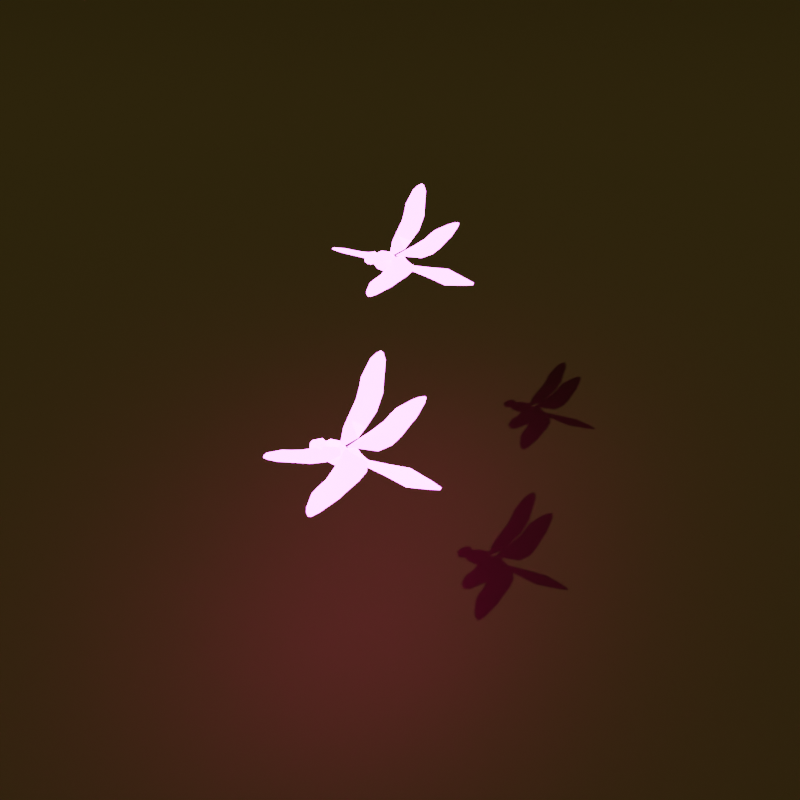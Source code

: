 # Source: DragonFly.blend  (saved by Blender 4.0.36; exported with 4.5.12 LTS)
import bpy
from mathutils import Matrix  # noqa: F401  (used for matrix-valued properties, if any)

bpy.ops.wm.read_factory_settings(use_empty=True)
scene = bpy.context.scene
scene.name = 'Scene'

# ---- collections
col_collection = bpy.data.collections.new('Collection'); scene.collection.children.link(col_collection)
col_dragonfly = bpy.data.collections.new('Dragonfly'); scene.collection.children.link(col_dragonfly)

# ---- images (referenced by path relative to the original .blend; pixels are not part of the script)
import os
ASSET_DIR = os.environ.get("B2B_ASSET_DIR", "")  # directory of the original .blend (textures are referenced by path, not embedded)
HERE = os.path.dirname(os.path.abspath(__file__))  # packed textures are extracted next to this script under _unpacked/

def load_image(name, relpath, width, height, colorspace="sRGB"):
    """Load a texture the original file referenced (path relative to the .blend, or extracted next to this script)."""
    p = next((c for c in (os.path.join(HERE, relpath), os.path.join(ASSET_DIR, relpath)) if relpath and os.path.exists(c)), "")
    if p:
        img = bpy.data.images.load(p, check_existing=True)
        img.name = name
    else:  # same state as the original file: an image datablock whose file is absent (Cycles renders it pink)
        img = bpy.data.images.new(name, width, height)
        img.source = "FILE"
        img.filepath = "//" + (relpath or name)
    img.colorspace_settings.name = colorspace
    return img
img_dragonfly_1_png = load_image('DragonFly_1.png', 'DragonFly_1.png', 1024, 1024, 'sRGB')
img_dragonfly_2_png = load_image('DragonFly_2.png', 'DragonFly_2.png', 1024, 1024, 'sRGB')

# ---- materials (node trees are filled in below, after node groups)
mat_dragonfly_002 = bpy.data.materials.new('DragonFly.002')
mat_dragonfly_002.use_transparent_shadow = False
mat_dragonfly = bpy.data.materials.new('DragonFly')
mat_dragonfly.use_transparent_shadow = False
mat_dragonfly_001 = bpy.data.materials.new('DragonFly.001')
mat_dragonfly_001.use_transparent_shadow = False
mat_bg = bpy.data.materials.new('BG')
mat_bg.use_transparent_shadow = False

# ---- material node trees
mat_dragonfly_002.use_nodes = True; mat_dragonfly_002.node_tree.nodes.clear()
_N = mat_dragonfly_002.node_tree.nodes; _L = mat_dragonfly_002.node_tree.links
n0 = _N.new('ShaderNodeBsdfPrincipled'); n0.name = 'Principled BSDF'; n0.location = (10, 300)
n0.inputs[3].default_value = 1.45
n1 = _N.new('ShaderNodeOutputMaterial'); n1.name = 'Material Output'; n1.location = (300, 300)
_L.new(n0.outputs[0], n1.inputs[0])
n1.is_active_output = True
mat_dragonfly.use_nodes = True; mat_dragonfly.node_tree.nodes.clear()
_N = mat_dragonfly.node_tree.nodes; _L = mat_dragonfly.node_tree.links
n0 = _N.new('ShaderNodeOutputMaterial'); n0.name = 'Material Output'; n0.location = (628, 252)
n1 = _N.new('ShaderNodeMixShader'); n1.name = 'Mix Shader'; n1.location = (356, 231)
n2 = _N.new('ShaderNodeBsdfDiffuse'); n2.name = 'Diffuse BSDF'; n2.location = (211, 3)
n3 = _N.new('ShaderNodeMix'); n3.name = 'Mix'; n3.location = (-52, 129)
n3.data_type = 'RGBA'
n3.blend_type = 'OVERLAY'
n3.inputs[0].default_value = 1.0
n4 = _N.new('ShaderNodeTexImage'); n4.name = 'Image Texture'; n4.location = (-449, 269)
n4.image = img_dragonfly_1_png
n4.interpolation = 'Closest'
n5 = _N.new('ShaderNodeEmission'); n5.name = 'Emission'; n5.location = (138, 300)
n5.inputs[1].default_value = 32.0
_L.new(n3.outputs[2], n2.inputs[0])
_L.new(n1.outputs[0], n0.inputs[0])
_L.new(n2.outputs[0], n1.inputs[2])
_L.new(n5.outputs[0], n1.inputs[1])
_L.new(n4.outputs[0], n3.inputs[6])
_L.new(n4.outputs[0], n3.inputs[7])
_L.new(n3.outputs[2], n5.inputs[0])
n0.is_active_output = True
mat_dragonfly_001.use_nodes = True; mat_dragonfly_001.node_tree.nodes.clear()
_N = mat_dragonfly_001.node_tree.nodes; _L = mat_dragonfly_001.node_tree.links
n0 = _N.new('ShaderNodeOutputMaterial'); n0.name = 'Material Output'; n0.location = (628, 252)
n1 = _N.new('ShaderNodeMixShader'); n1.name = 'Mix Shader'; n1.location = (356, 231)
n2 = _N.new('ShaderNodeBsdfDiffuse'); n2.name = 'Diffuse BSDF'; n2.location = (211, 3)
n3 = _N.new('ShaderNodeMix'); n3.name = 'Mix'; n3.location = (-52, 129)
n3.data_type = 'RGBA'
n3.blend_type = 'OVERLAY'
n3.inputs[0].default_value = 1.0
n4 = _N.new('ShaderNodeTexImage'); n4.name = 'Image Texture'; n4.location = (-449, 269)
n4.image = img_dragonfly_2_png
n4.interpolation = 'Closest'
n5 = _N.new('ShaderNodeEmission'); n5.name = 'Emission'; n5.location = (138, 300)
n5.inputs[1].default_value = 32.0
_L.new(n3.outputs[2], n2.inputs[0])
_L.new(n1.outputs[0], n0.inputs[0])
_L.new(n2.outputs[0], n1.inputs[2])
_L.new(n5.outputs[0], n1.inputs[1])
_L.new(n4.outputs[0], n3.inputs[6])
_L.new(n4.outputs[0], n3.inputs[7])
_L.new(n3.outputs[2], n5.inputs[0])
n0.is_active_output = True
mat_bg.use_nodes = True; mat_bg.node_tree.nodes.clear()
_N = mat_bg.node_tree.nodes; _L = mat_bg.node_tree.links
n0 = _N.new('ShaderNodeOutputMaterial'); n0.name = 'Material Output'; n0.location = (300, 300)
n1 = _N.new('ShaderNodeBsdfDiffuse'); n1.name = 'Diffuse BSDF'; n1.location = (10, 300)
n1.inputs[0].default_value = (0.1012, 0.07734, 0.0212, 1.0)
_L.new(n1.outputs[0], n0.inputs[0])
n0.is_active_output = True

# ---- world
world_world = bpy.data.worlds.new('World'); scene.world = world_world
world_world.use_nodes = True; world_world.node_tree.nodes.clear()
_N = world_world.node_tree.nodes; _L = world_world.node_tree.links
n0 = _N.new('ShaderNodeOutputWorld'); n0.name = 'World Output'; n0.location = (300, 300)
n1 = _N.new('ShaderNodeBackground'); n1.name = 'Background'; n1.location = (10, 300)
n1.inputs[0].default_value = (0.05088, 0.05088, 0.05088, 1.0)
_L.new(n1.outputs[0], n0.inputs[0])
n0.is_active_output = True
world_world.color = (0.05088, 0.05088, 0.05088)
world_world.use_sun_shadow = False
world_world.sun_shadow_jitter_overblur = 0.0

# ---- cameras
cam_camera = bpy.data.cameras.new('Camera')
cam_camera.clip_end = 100.0
cam_camera.ortho_scale = 7.314
cam_camera_001 = bpy.data.cameras.new('Camera.001')
cam_camera_001.clip_end = 100.0
cam_camera_001.ortho_scale = 7.314

# ---- lights
light_sun = bpy.data.lights.new('Sun', 'SUN')
light_sun.transmission_factor = 0.0
light_sun.energy = 1.0

# ---- meshes
me_cube_004 = bpy.data.meshes.new('Cube.004')
me_cube_004.from_pydata([(0.0, -0.5569, 0.6808), (0.08491, -0.5743, 0.7396), (0.09255, -0.5743, 0.7793), (0.0, -0.5569, 0.8495), (0.1745, -0.272, 0.7173), (0.1246, -0.4523, 0.7173), (0.1821, -0.272, 0.8118), (0.1322, -0.4523, 0.8118), (0.0, -0.2307, 0.9319), (0.0, -0.487, 0.9319), (0.0, -0.2307, 0.5984), (0.0, -0.487, 0.5984), (0.1243, -0.62, 0.7007), (0.0, -0.62, 0.6547), (0.1319, -0.62, 0.8186), (0.0, -0.62, 0.8756), (0.0688, -0.7746, 0.7463), (0.0, -0.7876, 0.7004), (0.07644, -0.7746, 0.7729), (0.0, -0.7876, 0.83), (0.1114, -0.143, 0.7321), (0.1191, -0.143, 0.8078), (0.0, -0.1213, 0.6654), (0.0, -0.1213, 0.8649), (0.1292, -0.05712, 0.7073), (0.1368, -0.05712, 0.837), (0.0, -0.07231, 0.6362), (0.0, -0.07231, 0.8941), (0.147, 0.02307, 0.6752), (0.1546, 0.02307, 0.8781), (0.0, 0.04477, 0.5952), (0.0, 0.04477, 0.9351), (0.08822, 0.1492, 0.7237), (0.09586, 0.1492, 0.8045), (0.0, 0.1601, 0.6688), (0.0, 0.1601, 0.8615), (0.05447, 0.262, 0.7563), (0.0621, 0.262, 0.7629), (0.0, 0.2859, 0.7104), (0.0, 0.2859, 0.8199), (0.04464, 0.3033, 0.7527), (0.05228, 0.3033, 0.7738), (0.0, 0.3271, 0.7213), (0.0, 0.3271, 0.8091), (0.07414, 0.6782, 0.7031), (0.08178, 0.6782, 0.8234), (0.0, 0.729, 0.6717), (0.0, 0.729, 0.8586), (0.09546, 1.06, 0.6689), (0.1031, 1.06, 0.8503), (0.0, 1.083, 0.5885), (0.0, 1.083, 0.9193), (0.05874, 1.487, 0.729), (0.06637, 1.487, 0.7982), (0.0, 1.509, 0.6843), (0.0, 1.509, 0.823), (0.01461, 1.673, 0.7642), (0.02225, 1.673, 0.7734), (0.0, 1.666, 0.7337), (0.0, 1.666, 0.7824), (0.09587, -0.62, 0.6547), (0.06726, -0.5696, 0.6808), (0.09608, -0.4618, 0.9319), (0.1208, -0.2607, 0.5984), (0.05556, -0.7781, 0.7004), (0.1323, -0.2607, 0.9319), (0.06726, -0.5696, 0.8495), (0.08449, -0.4618, 0.5984), (0.09587, -0.62, 0.8756), (0.05556, -0.7781, 0.83), (0.08653, -0.1371, 0.6654), (0.08653, -0.1371, 0.8649), (0.08292, -0.06127, 0.6362), (0.09943, -0.06127, 0.8941), (0.07834, 0.029, 0.5952), (0.1124, 0.029, 0.9351), (0.05216, 0.1522, 0.6688), (0.06967, 0.1522, 0.8615), (0.04514, 0.2686, 0.7104), (0.04514, 0.2686, 0.8199), (0.038, 0.3098, 0.7213), (0.038, 0.3098, 0.8091), (0.045, 0.6921, 0.6717), (0.04811, 0.6921, 0.8586), (0.06049, 1.081, 0.6057), (0.0636, 1.081, 0.9144), (0.0338, 1.493, 0.7002), (0.03692, 1.493, 0.8189), (0.01617, 1.671, 0.7548), (0.01617, 1.671, 0.7818), (0.1309, -0.7292, 0.8195), (0.15, -0.6558, 0.8421), (0.1309, -0.5824, 0.8195), (0.15, -0.7327, 0.7652), (0.1853, -0.6558, 0.7567), (0.1559, -0.5824, 0.7592), (0.1309, -0.7292, 0.7108), (0.15, -0.6558, 0.6882), (0.1309, -0.5824, 0.7108), (0.07903, -0.7292, 0.6942), (0.07521, -0.6558, 0.6649), (0.07903, -0.5824, 0.6942), (0.02929, -0.7292, 0.7192), (0.0, -0.6558, 0.7002), (0.02929, -0.5824, 0.7192), (0.07521, -0.5555, 0.7652), (0.0, -0.7207, 0.7652), (0.0, -0.6643, 0.7652), (0.0, -0.5909, 0.7652), (0.02929, -0.7292, 0.8111), (0.0, -0.6558, 0.8301), (0.02929, -0.5824, 0.8111), (0.07521, -0.7561, 0.7652), (0.07903, -0.7292, 0.8361), (0.07521, -0.6558, 0.8655), (0.07903, -0.5824, 0.8361)], [], [(60, 12, 16, 64), (65, 62, 7, 6), (6, 7, 5, 4), (67, 5, 1, 61), (65, 6, 21, 71), (5, 7, 2, 1), (62, 9, 3, 66), (1, 2, 14, 12), (63, 67, 11, 10), (61, 1, 12, 60), (66, 3, 15, 68), (69, 19, 17, 64), (68, 15, 19, 69), (12, 14, 18, 16), (70, 22, 26, 72), (63, 10, 22, 70), (6, 4, 20, 21), (73, 25, 29, 75), (71, 21, 25, 73), (21, 20, 24, 25), (75, 29, 33, 77), (72, 26, 30, 74), (25, 24, 28, 29), (77, 33, 37, 79), (29, 28, 32, 33), (74, 30, 34, 76), (79, 37, 41, 81), (33, 32, 36, 37), (76, 34, 38, 78), (80, 42, 46, 82), (37, 36, 40, 41), (78, 38, 42, 80), (82, 46, 50, 84), (81, 41, 45, 83), (41, 40, 44, 45), (84, 50, 54, 86), (83, 45, 49, 85), (45, 44, 48, 49), (87, 53, 57, 89), (85, 49, 53, 87), (49, 48, 52, 53), (89, 57, 56, 88), (53, 52, 56, 57), (86, 54, 58, 88), (52, 86, 88, 56), (59, 89, 88, 58), (51, 85, 87, 55), (55, 87, 89, 59), (47, 83, 85, 51), (48, 84, 86, 52), (43, 81, 83, 47), (44, 82, 84, 48), (36, 78, 80, 40), (40, 80, 82, 44), (32, 76, 78, 36), (39, 79, 81, 43), (28, 74, 76, 32), (35, 77, 79, 39), (24, 72, 74, 28), (31, 75, 77, 35), (23, 71, 73, 27), (27, 73, 75, 31), (4, 63, 70, 20), (20, 70, 72, 24), (14, 68, 69, 18), (18, 69, 64, 16), (2, 66, 68, 14), (0, 61, 60, 13), (4, 5, 67, 63), (7, 62, 66, 2), (8, 65, 71, 23), (11, 67, 61, 0), (8, 9, 62, 65), (13, 60, 64, 17), (105, 115, 92), (114, 113, 90, 91), (115, 114, 91, 92), (113, 112, 90), (105, 92, 95), (91, 90, 93, 94), (92, 91, 94, 95), (90, 112, 93), (105, 95, 98), (94, 93, 96, 97), (95, 94, 97, 98), (93, 112, 96), (105, 98, 101), (97, 96, 99, 100), (98, 97, 100, 101), (96, 112, 99), (105, 101, 104), (100, 99, 102, 103), (101, 100, 103, 104), (99, 112, 102), (102, 112, 106), (105, 104, 108), (103, 102, 106, 107), (104, 103, 107, 108), (108, 107, 110, 111), (106, 112, 109), (105, 108, 111), (107, 106, 109, 110), (111, 110, 114, 115), (109, 112, 113), (105, 111, 115), (110, 109, 113, 114)])
me_cube_004.polygons.foreach_set('use_smooth', [True] * 106)
_uv = me_cube_004.uv_layers.new(name='UVMap')
_uv.uv.foreach_set('vector', [0.625, 0.7841, 0.625, 0.75, 0.625, 0.75, 0.625, 0.7841, 0.375, 0.4659, 0.625, 0.4659, 0.625, 0.5, 0.375, 0.5, 0.375, 0.5, 0.625, 0.5, 0.625, 0.75, 0.375, 0.75, 0.625, 0.7841, 0.625, 0.75, 0.625, 0.75, 0.625, 0.7841, 0.375, 0.4659, 0.375, 0.5, 0.375, 0.5, 0.375, 0.4659, 0.625, 0.75, 0.625, 0.5, 0.625, 0.5, 0.625, 0.75, 0.625, 0.4659, 0.625, 0.375, 0.625, 0.375, 0.625, 0.4659, 0.625, 0.75, 0.625, 0.5, 0.625, 0.5, 0.625, 0.75, 0.375, 0.7841, 0.625, 0.7841, 0.625, 0.875, 0.375, 0.875, 0.625, 0.7841, 0.625, 0.75, 0.625, 0.75, 0.625, 0.7841, 0.625, 0.4659, 0.625, 0.375, 0.625, 0.375, 0.625, 0.4659, 0.6591, 0.5, 0.75, 0.5, 0.75, 0.75, 0.6591, 0.75, 0.625, 0.4659, 0.625, 0.375, 0.625, 0.375, 0.625, 0.4659, 0.625, 0.75, 0.625, 0.5, 0.625, 0.5, 0.625, 0.75, 0.375, 0.7841, 0.375, 0.875, 0.375, 0.875, 0.375, 0.7841, 0.375, 0.7841, 0.375, 0.875, 0.375, 0.875, 0.375, 0.7841, 0.375, 0.5, 0.375, 0.75, 0.375, 0.75, 0.375, 0.5, 0.375, 0.4659, 0.375, 0.5, 0.375, 0.5, 0.375, 0.4659, 0.375, 0.4659, 0.375, 0.5, 0.375, 0.5, 0.375, 0.4659, 0.375, 0.5, 0.375, 0.75, 0.375, 0.75, 0.375, 0.5, 0.375, 0.4659, 0.375, 0.5, 0.375, 0.5, 0.375, 0.4659, 0.375, 0.7841, 0.375, 0.875, 0.375, 0.875, 0.375, 0.7841, 0.375, 0.5, 0.375, 0.75, 0.375, 0.75, 0.375, 0.5, 0.375, 0.4659, 0.375, 0.5, 0.375, 0.5, 0.375, 0.4659, 0.375, 0.5, 0.375, 0.75, 0.375, 0.75, 0.375, 0.5, 0.375, 0.7841, 0.375, 0.875, 0.375, 0.875, 0.375, 0.7841, 0.375, 0.4659, 0.375, 0.5, 0.375, 0.5, 0.375, 0.4659, 0.375, 0.5, 0.375, 0.75, 0.375, 0.75, 0.375, 0.5, 0.375, 0.7841, 0.375, 0.875, 0.375, 0.875, 0.375, 0.7841, 0.375, 0.7841, 0.375, 0.875, 0.375, 0.875, 0.375, 0.7841, 0.375, 0.5, 0.375, 0.75, 0.375, 0.75, 0.375, 0.5, 0.375, 0.7841, 0.375, 0.875, 0.375, 0.875, 0.375, 0.7841, 0.375, 0.7841, 0.375, 0.875, 0.375, 0.875, 0.375, 0.7841, 0.375, 0.4659, 0.375, 0.5, 0.375, 0.5, 0.375, 0.4659, 0.375, 0.5, 0.375, 0.75, 0.375, 0.75, 0.375, 0.5, 0.375, 0.7841, 0.375, 0.875, 0.375, 0.875, 0.375, 0.7841, 0.375, 0.4659, 0.375, 0.5, 0.375, 0.5, 0.375, 0.4659, 0.375, 0.5, 0.375, 0.75, 0.375, 0.75, 0.375, 0.5, 0.375, 0.4659, 0.375, 0.5, 0.375, 0.5, 0.375, 0.4659, 0.375, 0.4659, 0.375, 0.5, 0.375, 0.5, 0.375, 0.4659, 0.375, 0.5, 0.375, 0.75, 0.375, 0.75, 0.375, 0.5, 0.3409, 0.5, 0.375, 0.5, 0.375, 0.75, 0.3409, 0.75, 0.375, 0.5, 0.375, 0.75, 0.375, 0.75, 0.375, 0.5, 0.375, 0.7841, 0.375, 0.875, 0.375, 0.875, 0.375, 0.7841, 0.375, 0.75, 0.375, 0.7841, 0.375, 0.7841, 0.375, 0.75, 0.25, 0.5, 0.3409, 0.5, 0.3409, 0.75, 0.25, 0.75, 0.375, 0.375, 0.375, 0.4659, 0.375, 0.4659, 0.375, 0.375, 0.375, 0.375, 0.375, 0.4659, 0.375, 0.4659, 0.375, 0.375, 0.375, 0.375, 0.375, 0.4659, 0.375, 0.4659, 0.375, 0.375, 0.375, 0.75, 0.375, 0.7841, 0.375, 0.7841, 0.375, 0.75, 0.375, 0.375, 0.375, 0.4659, 0.375, 0.4659, 0.375, 0.375, 0.375, 0.75, 0.375, 0.7841, 0.375, 0.7841, 0.375, 0.75, 0.375, 0.75, 0.375, 0.7841, 0.375, 0.7841, 0.375, 0.75, 0.375, 0.75, 0.375, 0.7841, 0.375, 0.7841, 0.375, 0.75, 0.375, 0.75, 0.375, 0.7841, 0.375, 0.7841, 0.375, 0.75, 0.375, 0.375, 0.375, 0.4659, 0.375, 0.4659, 0.375, 0.375, 0.375, 0.75, 0.375, 0.7841, 0.375, 0.7841, 0.375, 0.75, 0.375, 0.375, 0.375, 0.4659, 0.375, 0.4659, 0.375, 0.375, 0.375, 0.75, 0.375, 0.7841, 0.375, 0.7841, 0.375, 0.75, 0.375, 0.375, 0.375, 0.4659, 0.375, 0.4659, 0.375, 0.375, 0.375, 0.375, 0.375, 0.4659, 0.375, 0.4659, 0.375, 0.375, 0.375, 0.375, 0.375, 0.4659, 0.375, 0.4659, 0.375, 0.375, 0.375, 0.75, 0.375, 0.7841, 0.375, 0.7841, 0.375, 0.75, 0.375, 0.75, 0.375, 0.7841, 0.375, 0.7841, 0.375, 0.75, 0.625, 0.5, 0.625, 0.4659, 0.625, 0.4659, 0.625, 0.5, 0.625, 0.5, 0.6591, 0.5, 0.6591, 0.75, 0.625, 0.75, 0.625, 0.5, 0.625, 0.4659, 0.625, 0.4659, 0.625, 0.5, 0.625, 0.875, 0.625, 0.7841, 0.625, 0.7841, 0.625, 0.875, 0.375, 0.75, 0.625, 0.75, 0.625, 0.7841, 0.375, 0.7841, 0.625, 0.5, 0.625, 0.4659, 0.625, 0.4659, 0.625, 0.5, 0.375, 0.375, 0.375, 0.4659, 0.375, 0.4659, 0.375, 0.375, 0.625, 0.875, 0.625, 0.7841, 0.625, 0.7841, 0.625, 0.875, 0.375, 0.375, 0.625, 0.375, 0.625, 0.4659, 0.375, 0.4659, 0.625, 0.875, 0.625, 0.7841, 0.625, 0.7841, 0.625, 0.875, 0.7077, -0.006695, 0.7644, 0.25, 0.6394, 0.25, 0.7644, 0.5, 0.7644, 0.75, 0.6394, 0.75, 0.6394, 0.5, 0.7644, 0.25, 0.7644, 0.5, 0.6394, 0.5, 0.6394, 0.25, 0.7644, 0.75, 0.7077, 1.007, 0.6394, 0.75, 0.5709, -0.02299, 0.6394, 0.25, 0.4856, 0.25, 0.6394, 0.5, 0.6394, 0.75, 0.5, 0.7788, 0.4856, 0.5, 0.6394, 0.25, 0.6394, 0.5, 0.4856, 0.5, 0.4856, 0.25, 0.6394, 0.75, 0.5709, 1.023, 0.5, 0.7788, 0.4291, -0.02299, 0.4856, 0.25, 0.3606, 0.25, 0.4856, 0.5, 0.5, 0.7788, 0.3606, 0.75, 0.3606, 0.5, 0.4856, 0.25, 0.4856, 0.5, 0.3606, 0.5, 0.3606, 0.25, 0.5, 0.7788, 0.4291, 1.023, 0.3606, 0.75, 0.2923, -0.006695, 0.3606, 0.25, 0.2356, 0.25, 0.3606, 0.5, 0.3606, 0.75, 0.2356, 0.75, 0.2356, 0.5, 0.3606, 0.25, 0.3606, 0.5, 0.2356, 0.5, 0.2356, 0.25, 0.3606, 0.75, 0.2923, 1.007, 0.2356, 0.75, 0.1673, 0.01635, 0.2356, 0.25, 0.1106, 0.25, 0.2356, 0.5, 0.2356, 0.75, 0.1106, 0.75, 0.1106, 0.5, 0.2356, 0.25, 0.2356, 0.5, 0.1106, 0.5, 0.1106, 0.25, 0.2356, 0.75, 0.1673, 0.9836, 0.1106, 0.75, 0.1106, 0.75, 0.05529, 0.9712, 0.0, 0.7212, 0.05529, 0.02885, 0.1106, 0.25, 0.0, 0.2788, 0.1106, 0.5, 0.1106, 0.75, 0.0, 0.7212, 0.0, 0.5288, 0.1106, 0.25, 0.1106, 0.5, 0.0, 0.5288, 0.0, 0.2788, 1.0, 0.2788, 1.0, 0.5288, 0.8894, 0.5, 0.8894, 0.25, 1.0, 0.7212, 0.9447, 0.9712, 0.8894, 0.75, 0.9447, 0.02885, 1.0, 0.2788, 0.8894, 0.25, 1.0, 0.5288, 1.0, 0.7212, 0.8894, 0.75, 0.8894, 0.5, 0.8894, 0.25, 0.8894, 0.5, 0.7644, 0.5, 0.7644, 0.25, 0.8894, 0.75, 0.8327, 0.9836, 0.7644, 0.75, 0.8327, 0.01635, 0.8894, 0.25, 0.7644, 0.25, 0.8894, 0.5, 0.8894, 0.75, 0.7644, 0.75, 0.7644, 0.5])
me_cube_004.materials.append(mat_dragonfly_002)
me_cube_004.update()
me_cube_001 = bpy.data.meshes.new('Cube.001')
me_cube_001.from_pydata([(0.0, -0.5569, 0.6808), (0.08491, -0.5743, 0.7396), (0.09255, -0.5743, 0.7793), (0.0, -0.5569, 0.8495), (0.1745, -0.272, 0.7173), (0.1246, -0.4523, 0.7173), (0.1821, -0.272, 0.8118), (0.1322, -0.4523, 0.8118), (0.0, -0.2307, 0.9319), (0.0, -0.487, 0.9319), (0.0, -0.2307, 0.5984), (0.0, -0.487, 0.5984), (0.1243, -0.62, 0.7007), (0.0, -0.62, 0.6547), (0.1319, -0.62, 0.8186), (0.0, -0.62, 0.8756), (0.0688, -0.7746, 0.7463), (0.0, -0.7876, 0.7004), (0.07644, -0.7746, 0.7729), (0.0, -0.7876, 0.83), (0.1114, -0.143, 0.7321), (0.1191, -0.143, 0.8078), (0.0, -0.1213, 0.6654), (0.0, -0.1213, 0.8649), (0.1292, -0.05712, 0.7073), (0.1368, -0.05712, 0.837), (0.0, -0.07231, 0.6362), (0.0, -0.07231, 0.8941), (0.147, 0.02307, 0.6752), (0.1546, 0.02307, 0.8781), (0.0, 0.04477, 0.5952), (0.0, 0.04477, 0.9351), (0.08822, 0.1492, 0.7237), (0.09586, 0.1492, 0.8045), (0.0, 0.1601, 0.6688), (0.0, 0.1601, 0.8615), (0.05447, 0.262, 0.7563), (0.0621, 0.262, 0.7629), (0.0, 0.2859, 0.7104), (0.0, 0.2859, 0.8199), (0.04464, 0.3033, 0.7527), (0.05228, 0.3033, 0.7738), (0.0, 0.3271, 0.7213), (0.0, 0.3271, 0.8091), (0.07414, 0.6782, 0.7031), (0.08178, 0.6782, 0.8234), (0.0, 0.729, 0.6717), (0.0, 0.729, 0.8586), (0.09546, 1.06, 0.6689), (0.1031, 1.06, 0.8503), (0.0, 1.083, 0.5885), (0.0, 1.083, 0.9193), (0.05874, 1.487, 0.729), (0.06637, 1.487, 0.7982), (0.0, 1.509, 0.6843), (0.0, 1.509, 0.823), (0.01461, 1.673, 0.7642), (0.02225, 1.673, 0.7734), (0.0, 1.666, 0.7337), (0.0, 1.666, 0.7824), (0.09587, -0.62, 0.6547), (0.06726, -0.5696, 0.6808), (0.09608, -0.4618, 0.9319), (0.1208, -0.2607, 0.5984), (0.05556, -0.7781, 0.7004), (0.1323, -0.2607, 0.9319), (0.06726, -0.5696, 0.8495), (0.08449, -0.4618, 0.5984), (0.09587, -0.62, 0.8756), (0.05556, -0.7781, 0.83), (0.08653, -0.1371, 0.6654), (0.08653, -0.1371, 0.8649), (0.08292, -0.06127, 0.6362), (0.09943, -0.06127, 0.8941), (0.07834, 0.029, 0.5952), (0.1124, 0.029, 0.9351), (0.05216, 0.1522, 0.6688), (0.06967, 0.1522, 0.8615), (0.04514, 0.2686, 0.7104), (0.04514, 0.2686, 0.8199), (0.038, 0.3098, 0.7213), (0.038, 0.3098, 0.8091), (0.045, 0.6921, 0.6717), (0.04811, 0.6921, 0.8586), (0.06049, 1.081, 0.6057), (0.0636, 1.081, 0.9144), (0.0338, 1.493, 0.7002), (0.03692, 1.493, 0.8189), (0.01617, 1.671, 0.7548), (0.01617, 1.671, 0.7818), (0.1309, -0.7292, 0.8195), (0.15, -0.6558, 0.8421), (0.1309, -0.5824, 0.8195), (0.15, -0.7327, 0.7652), (0.1853, -0.6558, 0.7567), (0.1559, -0.5824, 0.7592), (0.1309, -0.7292, 0.7108), (0.15, -0.6558, 0.6882), (0.1309, -0.5824, 0.7108), (0.07903, -0.7292, 0.6942), (0.07521, -0.6558, 0.6649), (0.07903, -0.5824, 0.6942), (0.02929, -0.7292, 0.7192), (0.0, -0.6558, 0.7002), (0.02929, -0.5824, 0.7192), (0.07521, -0.5555, 0.7652), (0.0, -0.7207, 0.7652), (0.0, -0.6643, 0.7652), (0.0, -0.5909, 0.7652), (0.02929, -0.7292, 0.8111), (0.0, -0.6558, 0.8301), (0.02929, -0.5824, 0.8111), (0.07521, -0.7561, 0.7652), (0.07903, -0.7292, 0.8361), (0.07521, -0.6558, 0.8655), (0.07903, -0.5824, 0.8361), (-0.08491, -0.5743, 0.7396), (-0.09255, -0.5743, 0.7793), (-0.1745, -0.272, 0.7173), (-0.1246, -0.4523, 0.7173), (-0.1821, -0.272, 0.8118), (-0.1322, -0.4523, 0.8118), (-0.1243, -0.62, 0.7007), (-0.1319, -0.62, 0.8186), (-0.0688, -0.7746, 0.7463), (-0.07644, -0.7746, 0.7729), (-0.1114, -0.143, 0.7321), (-0.1191, -0.143, 0.8078), (-0.1292, -0.05712, 0.7073), (-0.1368, -0.05712, 0.837), (-0.147, 0.02307, 0.6752), (-0.1546, 0.02307, 0.8781), (-0.08822, 0.1492, 0.7237), (-0.09586, 0.1492, 0.8045), (-0.05447, 0.262, 0.7563), (-0.0621, 0.262, 0.7629), (-0.04464, 0.3033, 0.7527), (-0.05228, 0.3033, 0.7738), (-0.07414, 0.6782, 0.7031), (-0.08178, 0.6782, 0.8234), (-0.09546, 1.06, 0.6689), (-0.1031, 1.06, 0.8503), (-0.05874, 1.487, 0.729), (-0.06637, 1.487, 0.7982), (-0.01461, 1.673, 0.7642), (-0.02225, 1.673, 0.7734), (-0.09587, -0.62, 0.6547), (-0.06726, -0.5696, 0.6808), (-0.09608, -0.4618, 0.9319), (-0.1208, -0.2607, 0.5984), (-0.05556, -0.7781, 0.7004), (-0.1323, -0.2607, 0.9319), (-0.06726, -0.5696, 0.8495), (-0.08449, -0.4618, 0.5984), (-0.09587, -0.62, 0.8756), (-0.05556, -0.7781, 0.83), (-0.08653, -0.1371, 0.6654), (-0.08653, -0.1371, 0.8649), (-0.08292, -0.06127, 0.6362), (-0.09943, -0.06127, 0.8941), (-0.07834, 0.029, 0.5952), (-0.1124, 0.029, 0.9351), (-0.05216, 0.1522, 0.6688), (-0.06967, 0.1522, 0.8615), (-0.04514, 0.2686, 0.7104), (-0.04514, 0.2686, 0.8199), (-0.038, 0.3098, 0.7213), (-0.038, 0.3098, 0.8091), (-0.045, 0.6921, 0.6717), (-0.04811, 0.6921, 0.8586), (-0.06049, 1.081, 0.6057), (-0.0636, 1.081, 0.9144), (-0.0338, 1.493, 0.7002), (-0.03692, 1.493, 0.8189), (-0.01617, 1.671, 0.7548), (-0.01617, 1.671, 0.7818), (-0.1309, -0.7292, 0.8195), (-0.15, -0.6558, 0.8421), (-0.1309, -0.5824, 0.8195), (-0.15, -0.7327, 0.7652), (-0.1853, -0.6558, 0.7567), (-0.1559, -0.5824, 0.7592), (-0.1309, -0.7292, 0.7108), (-0.15, -0.6558, 0.6882), (-0.1309, -0.5824, 0.7108), (-0.07903, -0.7292, 0.6942), (-0.07521, -0.6558, 0.6649), (-0.07903, -0.5824, 0.6942), (-0.02929, -0.7292, 0.7192), (-0.02929, -0.5824, 0.7192), (-0.07521, -0.5555, 0.7652), (-0.02929, -0.7292, 0.8111), (-0.02929, -0.5824, 0.8111), (-0.07521, -0.7561, 0.7652), (-0.07903, -0.7292, 0.8361), (-0.07521, -0.6558, 0.8655), (-0.07903, -0.5824, 0.8361)], [], [(60, 12, 16, 64), (65, 62, 7, 6), (6, 7, 5, 4), (67, 5, 1, 61), (65, 6, 21, 71), (5, 7, 2, 1), (62, 9, 3, 66), (1, 2, 14, 12), (63, 67, 11, 10), (61, 1, 12, 60), (66, 3, 15, 68), (69, 19, 17, 64), (68, 15, 19, 69), (12, 14, 18, 16), (70, 22, 26, 72), (63, 10, 22, 70), (6, 4, 20, 21), (73, 25, 29, 75), (71, 21, 25, 73), (21, 20, 24, 25), (75, 29, 33, 77), (72, 26, 30, 74), (25, 24, 28, 29), (77, 33, 37, 79), (29, 28, 32, 33), (74, 30, 34, 76), (79, 37, 41, 81), (33, 32, 36, 37), (76, 34, 38, 78), (80, 42, 46, 82), (37, 36, 40, 41), (78, 38, 42, 80), (82, 46, 50, 84), (81, 41, 45, 83), (41, 40, 44, 45), (84, 50, 54, 86), (83, 45, 49, 85), (45, 44, 48, 49), (87, 53, 57, 89), (85, 49, 53, 87), (49, 48, 52, 53), (89, 57, 56, 88), (53, 52, 56, 57), (86, 54, 58, 88), (52, 86, 88, 56), (59, 89, 88, 58), (51, 85, 87, 55), (55, 87, 89, 59), (47, 83, 85, 51), (48, 84, 86, 52), (43, 81, 83, 47), (44, 82, 84, 48), (36, 78, 80, 40), (40, 80, 82, 44), (32, 76, 78, 36), (39, 79, 81, 43), (28, 74, 76, 32), (35, 77, 79, 39), (24, 72, 74, 28), (31, 75, 77, 35), (23, 71, 73, 27), (27, 73, 75, 31), (4, 63, 70, 20), (20, 70, 72, 24), (14, 68, 69, 18), (18, 69, 64, 16), (2, 66, 68, 14), (0, 61, 60, 13), (4, 5, 67, 63), (7, 62, 66, 2), (8, 65, 71, 23), (11, 67, 61, 0), (8, 9, 62, 65), (13, 60, 64, 17), (105, 115, 92), (114, 113, 90, 91), (115, 114, 91, 92), (113, 112, 90), (105, 92, 95), (91, 90, 93, 94), (92, 91, 94, 95), (90, 112, 93), (105, 95, 98), (94, 93, 96, 97), (95, 94, 97, 98), (93, 112, 96), (105, 98, 101), (97, 96, 99, 100), (98, 97, 100, 101), (96, 112, 99), (105, 101, 104), (100, 99, 102, 103), (101, 100, 103, 104), (99, 112, 102), (102, 112, 106), (105, 104, 108), (103, 102, 106, 107), (104, 103, 107, 108), (108, 107, 110, 111), (106, 112, 109), (105, 108, 111), (107, 106, 109, 110), (111, 110, 114, 115), (109, 112, 113), (105, 111, 115), (110, 109, 113, 114), (146, 150, 124, 122), (151, 120, 121, 148), (120, 118, 119, 121), (153, 147, 116, 119), (151, 157, 127, 120), (119, 116, 117, 121), (148, 152, 3, 9), (116, 122, 123, 117), (149, 10, 11, 153), (147, 146, 122, 116), (152, 154, 15, 3), (155, 150, 17, 19), (154, 155, 19, 15), (122, 124, 125, 123), (156, 158, 26, 22), (149, 156, 22, 10), (120, 127, 126, 118), (159, 161, 131, 129), (157, 159, 129, 127), (127, 129, 128, 126), (161, 163, 133, 131), (158, 160, 30, 26), (129, 131, 130, 128), (163, 165, 135, 133), (131, 133, 132, 130), (160, 162, 34, 30), (165, 167, 137, 135), (133, 135, 134, 132), (162, 164, 38, 34), (166, 168, 46, 42), (135, 137, 136, 134), (164, 166, 42, 38), (168, 170, 50, 46), (167, 169, 139, 137), (137, 139, 138, 136), (170, 172, 54, 50), (169, 171, 141, 139), (139, 141, 140, 138), (173, 175, 145, 143), (171, 173, 143, 141), (141, 143, 142, 140), (175, 174, 144, 145), (143, 145, 144, 142), (172, 174, 58, 54), (142, 144, 174, 172), (59, 58, 174, 175), (51, 55, 173, 171), (55, 59, 175, 173), (47, 51, 171, 169), (140, 142, 172, 170), (43, 47, 169, 167), (138, 140, 170, 168), (134, 136, 166, 164), (136, 138, 168, 166), (132, 134, 164, 162), (39, 43, 167, 165), (130, 132, 162, 160), (35, 39, 165, 163), (128, 130, 160, 158), (31, 35, 163, 161), (23, 27, 159, 157), (27, 31, 161, 159), (118, 126, 156, 149), (126, 128, 158, 156), (123, 125, 155, 154), (125, 124, 150, 155), (117, 123, 154, 152), (0, 13, 146, 147), (118, 149, 153, 119), (121, 117, 152, 148), (8, 23, 157, 151), (11, 0, 147, 153), (8, 151, 148, 9), (13, 17, 150, 146), (190, 178, 196), (195, 177, 176, 194), (196, 178, 177, 195), (194, 176, 193), (190, 181, 178), (177, 180, 179, 176), (178, 181, 180, 177), (176, 179, 193), (190, 184, 181), (180, 183, 182, 179), (181, 184, 183, 180), (179, 182, 193), (190, 187, 184), (183, 186, 185, 182), (184, 187, 186, 183), (182, 185, 193), (190, 189, 187), (186, 103, 188, 185), (187, 189, 103, 186), (185, 188, 193), (188, 106, 193), (190, 108, 189), (103, 107, 106, 188), (189, 108, 107, 103), (108, 192, 110, 107), (106, 191, 193), (190, 192, 108), (107, 110, 191, 106), (192, 196, 195, 110), (191, 194, 193), (190, 196, 192), (110, 195, 194, 191)])
me_cube_001.polygons.foreach_set('use_smooth', [True] * 212)
_uv = me_cube_001.uv_layers.new(name='UVMap')
_uv.uv.foreach_set('vector', [0.5235, 0.7754, 0.5184, 0.779, 0.5113, 0.7657, 0.5148, 0.7644, 0.4835, 0.6715, 0.4894, 0.6976, 0.4785, 0.7029, 0.471, 0.671, 0.5301, 0.6793, 0.5272, 0.698, 0.5179, 0.6955, 0.521, 0.6792, 0.5076, 0.6933, 0.5179, 0.6955, 0.5164, 0.7307, 0.5095, 0.7277, 0.4835, 0.6715, 0.471, 0.671, 0.4711, 0.6459, 0.484, 0.6458, 0.5179, 0.6955, 0.5272, 0.698, 0.521, 0.7323, 0.5164, 0.7307, 0.4894, 0.6976, 0.5022, 0.7014, 0.5022, 0.7188, 0.4899, 0.7197, 0.5177, 0.7928, 0.5078, 0.7955, 0.5031, 0.7809, 0.5184, 0.779, 0.5107, 0.679, 0.5076, 0.6933, 0.5014, 0.6954, 0.5014, 0.676, 0.533, 0.7847, 0.5177, 0.7928, 0.5184, 0.779, 0.5235, 0.7754, 0.4863, 0.7889, 0.4705, 0.7752, 0.4844, 0.7672, 0.4957, 0.7772, 0.5045, 0.7646, 0.5039, 0.7594, 0.5154, 0.7601, 0.5148, 0.7644, 0.4957, 0.7772, 0.4844, 0.7672, 0.5039, 0.7594, 0.5045, 0.7646, 0.5184, 0.779, 0.5031, 0.7809, 0.509, 0.7663, 0.5113, 0.7657, 0.5123, 0.6359, 0.5014, 0.6348, 0.5014, 0.6284, 0.5099, 0.6266, 0.5107, 0.679, 0.5014, 0.676, 0.5014, 0.6348, 0.5123, 0.6359, 0.5301, 0.6793, 0.521, 0.6792, 0.5214, 0.6361, 0.5305, 0.6355, 0.485, 0.6294, 0.4732, 0.6299, 0.4757, 0.614, 0.4866, 0.6142, 0.484, 0.6458, 0.4711, 0.6459, 0.4732, 0.6299, 0.485, 0.6294, 0.5305, 0.6355, 0.5214, 0.6361, 0.5187, 0.6258, 0.5257, 0.6262, 0.4866, 0.6142, 0.4757, 0.614, 0.4828, 0.5922, 0.4897, 0.5913, 0.5099, 0.6266, 0.5014, 0.6284, 0.5007, 0.6048, 0.5075, 0.6062, 0.5257, 0.6262, 0.5187, 0.6258, 0.5166, 0.6058, 0.5226, 0.6041, 0.4897, 0.5913, 0.4828, 0.5922, 0.4824, 0.566, 0.4934, 0.568, 0.5226, 0.6041, 0.5166, 0.6058, 0.5138, 0.5774, 0.5223, 0.5746, 0.5075, 0.6062, 0.5007, 0.6048, 0.5014, 0.5776, 0.5068, 0.5785, 0.4934, 0.568, 0.4824, 0.566, 0.4865, 0.5596, 0.494, 0.5591, 0.5223, 0.5746, 0.5138, 0.5774, 0.5145, 0.5477, 0.5159, 0.5477, 0.5068, 0.5785, 0.5014, 0.5776, 0.5014, 0.5453, 0.5079, 0.5483, 0.5078, 0.5414, 0.5014, 0.5385, 0.5012, 0.4316, 0.5066, 0.4359, 0.5159, 0.5477, 0.5145, 0.5477, 0.5128, 0.5419, 0.5161, 0.5419, 0.5079, 0.5483, 0.5014, 0.5453, 0.5014, 0.5385, 0.5078, 0.5414, 0.5066, 0.4359, 0.5012, 0.4316, 0.4982, 0.3466, 0.5028, 0.3468, 0.494, 0.5591, 0.4865, 0.5596, 0.4848, 0.4595, 0.492, 0.4567, 0.5161, 0.5419, 0.5128, 0.5419, 0.5113, 0.4379, 0.516, 0.4388, 0.5028, 0.3468, 0.4982, 0.3466, 0.4964, 0.2194, 0.5016, 0.2208, 0.492, 0.4567, 0.4848, 0.4595, 0.4795, 0.3488, 0.4903, 0.3463, 0.516, 0.4388, 0.5113, 0.4379, 0.5083, 0.3482, 0.5125, 0.3481, 0.4923, 0.2719, 0.4855, 0.2721, 0.4943, 0.2378, 0.4961, 0.2386, 0.4903, 0.3463, 0.4795, 0.3488, 0.4855, 0.2721, 0.4923, 0.2719, 0.5125, 0.3481, 0.5083, 0.3482, 0.5065, 0.2204, 0.5146, 0.2174, 0.5008, 0.1479, 0.5024, 0.1507, 0.5001, 0.1525, 0.4989, 0.1545, 0.5146, 0.2174, 0.5065, 0.2204, 0.5001, 0.1525, 0.5024, 0.1507, 0.5016, 0.2208, 0.4964, 0.2194, 0.4952, 0.1579, 0.4989, 0.1545, 0.5065, 0.2204, 0.5016, 0.2208, 0.4989, 0.1545, 0.5001, 0.1525, 0.4952, 0.1465, 0.5008, 0.1479, 0.4989, 0.1545, 0.4952, 0.1579, 0.4991, 0.3461, 0.4903, 0.3463, 0.4923, 0.2719, 0.4991, 0.2692, 0.4991, 0.2692, 0.4923, 0.2719, 0.4961, 0.2386, 0.4991, 0.2396, 0.4999, 0.4509, 0.492, 0.4567, 0.4903, 0.3463, 0.4991, 0.3461, 0.5083, 0.3482, 0.5028, 0.3468, 0.5016, 0.2208, 0.5065, 0.2204, 0.5022, 0.5555, 0.494, 0.5591, 0.492, 0.4567, 0.4999, 0.4509, 0.5113, 0.4379, 0.5066, 0.4359, 0.5028, 0.3468, 0.5083, 0.3482, 0.5145, 0.5477, 0.5079, 0.5483, 0.5078, 0.5414, 0.5128, 0.5419, 0.5128, 0.5419, 0.5078, 0.5414, 0.5066, 0.4359, 0.5113, 0.4379, 0.5138, 0.5774, 0.5068, 0.5785, 0.5079, 0.5483, 0.5145, 0.5477, 0.5022, 0.5643, 0.4934, 0.568, 0.494, 0.5591, 0.5022, 0.5555, 0.5166, 0.6058, 0.5075, 0.6062, 0.5068, 0.5785, 0.5138, 0.5774, 0.5022, 0.5897, 0.4897, 0.5913, 0.4934, 0.568, 0.5022, 0.5643, 0.5187, 0.6258, 0.5099, 0.6266, 0.5075, 0.6062, 0.5166, 0.6058, 0.5022, 0.6128, 0.4866, 0.6142, 0.4897, 0.5913, 0.5022, 0.5897, 0.5022, 0.643, 0.484, 0.6458, 0.485, 0.6294, 0.5022, 0.6328, 0.5022, 0.6328, 0.485, 0.6294, 0.4866, 0.6142, 0.5022, 0.6128, 0.521, 0.6792, 0.5107, 0.679, 0.5123, 0.6359, 0.5214, 0.6361, 0.5214, 0.6361, 0.5123, 0.6359, 0.5099, 0.6266, 0.5187, 0.6258, 0.5031, 0.7809, 0.4957, 0.7772, 0.5045, 0.7646, 0.509, 0.7663, 0.509, 0.7663, 0.5045, 0.7646, 0.5148, 0.7644, 0.5113, 0.7657, 0.5078, 0.7955, 0.4863, 0.7889, 0.4957, 0.7772, 0.5031, 0.7809, 0.5451, 0.7701, 0.533, 0.7847, 0.5235, 0.7754, 0.5319, 0.7655, 0.521, 0.6792, 0.5179, 0.6955, 0.5076, 0.6933, 0.5107, 0.679, 0.4785, 0.7029, 0.4894, 0.6976, 0.4899, 0.7197, 0.4777, 0.7267, 0.5022, 0.6658, 0.4835, 0.6715, 0.484, 0.6458, 0.5022, 0.643, 0.5014, 0.6954, 0.5076, 0.6933, 0.5095, 0.7277, 0.5014, 0.7272, 0.5022, 0.6658, 0.5022, 0.7014, 0.4894, 0.6976, 0.4835, 0.6715, 0.5319, 0.7655, 0.5235, 0.7754, 0.5148, 0.7644, 0.5154, 0.7601, 0.4811, 0.7548, 0.4834, 0.7561, 0.4822, 0.7569, 0.4849, 0.7583, 0.4834, 0.7606, 0.4822, 0.7598, 0.4826, 0.7584, 0.4834, 0.7561, 0.4849, 0.7583, 0.4826, 0.7584, 0.4822, 0.7569, 0.4834, 0.7606, 0.4811, 0.7618, 0.4822, 0.7598, 0.4811, 0.7548, 0.4822, 0.7569, 0.481, 0.7571, 0.4826, 0.7584, 0.4822, 0.7598, 0.4812, 0.7597, 0.481, 0.7583, 0.4822, 0.7569, 0.4826, 0.7584, 0.481, 0.7583, 0.481, 0.7571, 0.4822, 0.7598, 0.4811, 0.7618, 0.4812, 0.7597, 0.4811, 0.7548, 0.481, 0.7571, 0.48, 0.7568, 0.481, 0.7583, 0.4812, 0.7597, 0.4801, 0.7598, 0.4797, 0.7583, 0.481, 0.7571, 0.481, 0.7583, 0.4797, 0.7583, 0.48, 0.7568, 0.4812, 0.7597, 0.4811, 0.7618, 0.4801, 0.7598, 0.4811, 0.7548, 0.48, 0.7568, 0.4789, 0.756, 0.4797, 0.7583, 0.4801, 0.7598, 0.4789, 0.7606, 0.4774, 0.7583, 0.48, 0.7568, 0.4797, 0.7583, 0.4774, 0.7583, 0.4789, 0.756, 0.4801, 0.7598, 0.4811, 0.7618, 0.4789, 0.7606, 0.4811, 0.7548, 0.4789, 0.756, 0.4774, 0.7531, 0.4774, 0.7583, 0.4789, 0.7606, 0.4773, 0.7637, 0.4635, 0.758, 0.4789, 0.756, 0.4774, 0.7583, 0.4635, 0.758, 0.4774, 0.7531, 0.4789, 0.7606, 0.4811, 0.7618, 0.4773, 0.7637, 0.4773, 0.7637, 0.4811, 0.7618, 0.4811, 0.7732, 0.4811, 0.7548, 0.4774, 0.7531, 0.4811, 0.7406, 0.4635, 0.758, 0.4773, 0.7637, 0.4811, 0.7732, 0.4666, 0.7761, 0.4774, 0.7531, 0.4635, 0.758, 0.4613, 0.7405, 0.4811, 0.7406, 0.4811, 0.7406, 0.5009, 0.7405, 0.4988, 0.758, 0.4848, 0.7531, 0.4811, 0.7732, 0.4811, 0.7618, 0.4849, 0.7637, 0.4811, 0.7548, 0.4811, 0.7406, 0.4848, 0.7531, 0.4956, 0.7761, 0.4811, 0.7732, 0.4849, 0.7637, 0.4988, 0.758, 0.4848, 0.7531, 0.4988, 0.758, 0.4849, 0.7583, 0.4834, 0.7561, 0.4849, 0.7637, 0.4811, 0.7618, 0.4834, 0.7606, 0.4811, 0.7548, 0.4848, 0.7531, 0.4834, 0.7561, 0.4988, 0.758, 0.4849, 0.7637, 0.4834, 0.7606, 0.4849, 0.7583, 0.5316, 0.7523, 0.5168, 0.7553, 0.5126, 0.7527, 0.5305, 0.7456, 0.5209, 0.6715, 0.5343, 0.671, 0.5348, 0.7033, 0.515, 0.6976, 0.4726, 0.6793, 0.4817, 0.6792, 0.4848, 0.6955, 0.4755, 0.698, 0.4951, 0.6933, 0.4932, 0.7277, 0.4863, 0.7307, 0.4848, 0.6955, 0.5209, 0.6715, 0.5203, 0.6458, 0.5333, 0.6459, 0.5343, 0.671, 0.4848, 0.6955, 0.4863, 0.7307, 0.4817, 0.7323, 0.4755, 0.698, 0.515, 0.6976, 0.5144, 0.7197, 0.5022, 0.7188, 0.5022, 0.7014, 0.5401, 0.7393, 0.5305, 0.7456, 0.5254, 0.7283, 0.5384, 0.7323, 0.492, 0.679, 0.5014, 0.676, 0.5014, 0.6954, 0.4951, 0.6933, 0.5432, 0.7525, 0.5316, 0.7523, 0.5305, 0.7456, 0.5401, 0.7393, 0.4679, 0.7555, 0.4817, 0.751, 0.4844, 0.7672, 0.4705, 0.7752, 0.5022, 0.7531, 0.5168, 0.7553, 0.5154, 0.7601, 0.5039, 0.7594, 0.4817, 0.751, 0.5022, 0.7531, 0.5039, 0.7594, 0.4844, 0.7672, 0.5305, 0.7456, 0.5126, 0.7527, 0.5093, 0.7509, 0.5254, 0.7283, 0.4904, 0.6359, 0.4928, 0.6266, 0.5014, 0.6284, 0.5014, 0.6348, 0.492, 0.679, 0.4904, 0.6359, 0.5014, 0.6348, 0.5014, 0.676, 0.4726, 0.6793, 0.4722, 0.6355, 0.4813, 0.6361, 0.4817, 0.6792, 0.5194, 0.6294, 0.5178, 0.6142, 0.5287, 0.614, 0.5312, 0.6299, 0.5203, 0.6458, 0.5194, 0.6294, 0.5312, 0.6299, 0.5333, 0.6459, 0.4722, 0.6355, 0.4764, 0.6252, 0.484, 0.6258, 0.4813, 0.6361, 0.5178, 0.6142, 0.5147, 0.5913, 0.5249, 0.5875, 0.5287, 0.614, 0.4928, 0.6266, 0.4939, 0.6062, 0.5007, 0.6048, 0.5014, 0.6284, 0.4764, 0.6252, 0.477, 0.6038, 0.4848, 0.6058, 0.484, 0.6258, 0.5147, 0.5913, 0.5109, 0.568, 0.5219, 0.566, 0.5249, 0.5875, 0.477, 0.6038, 0.4804, 0.5746, 0.4889, 0.5774, 0.4848, 0.6058, 0.4939, 0.6062, 0.4959, 0.5785, 0.5014, 0.5776, 0.5007, 0.6048, 0.5109, 0.568, 0.5103, 0.5591, 0.5179, 0.5596, 0.5219, 0.566, 0.4804, 0.5746, 0.4868, 0.5477, 0.4882, 0.5477, 0.4889, 0.5774, 0.4959, 0.5785, 0.4948, 0.5483, 0.5014, 0.5453, 0.5014, 0.5776, 0.4949, 0.5414, 0.4958, 0.4359, 0.5012, 0.4316, 0.5014, 0.5385, 0.4868, 0.5477, 0.4866, 0.5419, 0.4899, 0.5419, 0.4882, 0.5477, 0.4948, 0.5483, 0.4949, 0.5414, 0.5014, 0.5385, 0.5014, 0.5453, 0.4958, 0.4359, 0.4937, 0.3468, 0.4982, 0.3466, 0.5012, 0.4316, 0.5103, 0.5591, 0.5077, 0.4567, 0.5149, 0.4595, 0.5179, 0.5596, 0.4866, 0.5419, 0.4861, 0.4385, 0.4911, 0.4379, 0.4899, 0.5419, 0.4937, 0.3468, 0.4913, 0.2208, 0.4964, 0.2194, 0.4982, 0.3466, 0.5077, 0.4567, 0.5078, 0.3463, 0.5186, 0.3488, 0.5149, 0.4595, 0.4861, 0.4385, 0.4829, 0.3481, 0.4882, 0.3482, 0.4911, 0.4379, 0.5059, 0.2719, 0.502, 0.2386, 0.5038, 0.2378, 0.5127, 0.2721, 0.5078, 0.3463, 0.5059, 0.2719, 0.5127, 0.2721, 0.5186, 0.3488, 0.4829, 0.3481, 0.4782, 0.2174, 0.4864, 0.2204, 0.4882, 0.3482, 0.4896, 0.1479, 0.4915, 0.1545, 0.4903, 0.1525, 0.488, 0.1507, 0.4782, 0.2174, 0.488, 0.1507, 0.4903, 0.1525, 0.4864, 0.2204, 0.4913, 0.2208, 0.4915, 0.1545, 0.4952, 0.1579, 0.4964, 0.2194, 0.4864, 0.2204, 0.4903, 0.1525, 0.4915, 0.1545, 0.4913, 0.2208, 0.4952, 0.1465, 0.4952, 0.1579, 0.4915, 0.1545, 0.4896, 0.1479, 0.4991, 0.3461, 0.4991, 0.2692, 0.5059, 0.2719, 0.5078, 0.3463, 0.4991, 0.2692, 0.4991, 0.2396, 0.502, 0.2386, 0.5059, 0.2719, 0.4999, 0.4509, 0.4991, 0.3461, 0.5078, 0.3463, 0.5077, 0.4567, 0.4882, 0.3482, 0.4864, 0.2204, 0.4913, 0.2208, 0.4937, 0.3468, 0.5022, 0.5555, 0.4999, 0.4509, 0.5077, 0.4567, 0.5103, 0.5591, 0.4911, 0.4379, 0.4882, 0.3482, 0.4937, 0.3468, 0.4958, 0.4359, 0.4882, 0.5477, 0.4899, 0.5419, 0.4949, 0.5414, 0.4948, 0.5483, 0.4899, 0.5419, 0.4911, 0.4379, 0.4958, 0.4359, 0.4949, 0.5414, 0.4889, 0.5774, 0.4882, 0.5477, 0.4948, 0.5483, 0.4959, 0.5785, 0.5022, 0.5643, 0.5022, 0.5555, 0.5103, 0.5591, 0.5109, 0.568, 0.4848, 0.6058, 0.4889, 0.5774, 0.4959, 0.5785, 0.4939, 0.6062, 0.5022, 0.5897, 0.5022, 0.5643, 0.5109, 0.568, 0.5147, 0.5913, 0.484, 0.6258, 0.4848, 0.6058, 0.4939, 0.6062, 0.4928, 0.6266, 0.5022, 0.6128, 0.5022, 0.5897, 0.5147, 0.5913, 0.5178, 0.6142, 0.5022, 0.643, 0.5022, 0.6328, 0.5194, 0.6294, 0.5203, 0.6458, 0.5022, 0.6328, 0.5022, 0.6128, 0.5178, 0.6142, 0.5194, 0.6294, 0.4817, 0.6792, 0.4813, 0.6361, 0.4904, 0.6359, 0.492, 0.679, 0.4813, 0.6361, 0.484, 0.6258, 0.4928, 0.6266, 0.4904, 0.6359, 0.481, 0.7372, 0.5093, 0.7509, 0.5022, 0.7531, 0.4817, 0.751, 0.5093, 0.7509, 0.5126, 0.7527, 0.5168, 0.7553, 0.5022, 0.7531, 0.4625, 0.7371, 0.481, 0.7372, 0.4817, 0.751, 0.4679, 0.7555, 0.5451, 0.7701, 0.5319, 0.7655, 0.5316, 0.7523, 0.5432, 0.7525, 0.4817, 0.6792, 0.492, 0.679, 0.4951, 0.6933, 0.4848, 0.6955, 0.5348, 0.7033, 0.5266, 0.7267, 0.5144, 0.7197, 0.515, 0.6976, 0.5022, 0.6658, 0.5022, 0.643, 0.5203, 0.6458, 0.5209, 0.6715, 0.5014, 0.6954, 0.5014, 0.7272, 0.4932, 0.7277, 0.4951, 0.6933, 0.5022, 0.6658, 0.5209, 0.6715, 0.515, 0.6976, 0.5022, 0.7014, 0.5319, 0.7655, 0.5154, 0.7601, 0.5168, 0.7553, 0.5316, 0.7523, 0.5203, 0.7618, 0.5215, 0.7595, 0.5228, 0.7604, 0.5243, 0.758, 0.5219, 0.758, 0.5215, 0.7564, 0.5228, 0.7556, 0.5228, 0.7604, 0.5215, 0.7595, 0.5219, 0.758, 0.5243, 0.758, 0.5228, 0.7556, 0.5215, 0.7564, 0.5203, 0.7543, 0.5203, 0.7618, 0.5202, 0.7594, 0.5215, 0.7595, 0.5219, 0.758, 0.5202, 0.758, 0.5204, 0.7565, 0.5215, 0.7564, 0.5215, 0.7595, 0.5202, 0.7594, 0.5202, 0.758, 0.5219, 0.758, 0.5215, 0.7564, 0.5204, 0.7565, 0.5203, 0.7543, 0.5203, 0.7618, 0.5192, 0.7596, 0.5202, 0.7594, 0.5202, 0.758, 0.5188, 0.758, 0.5192, 0.7564, 0.5204, 0.7565, 0.5202, 0.7594, 0.5192, 0.7596, 0.5188, 0.758, 0.5202, 0.758, 0.5204, 0.7565, 0.5192, 0.7564, 0.5203, 0.7543, 0.5203, 0.7618, 0.5179, 0.7604, 0.5192, 0.7596, 0.5188, 0.758, 0.5163, 0.758, 0.5179, 0.7556, 0.5192, 0.7564, 0.5192, 0.7596, 0.5179, 0.7604, 0.5163, 0.758, 0.5188, 0.758, 0.5192, 0.7564, 0.5179, 0.7556, 0.5203, 0.7543, 0.5203, 0.7618, 0.5162, 0.7638, 0.5179, 0.7604, 0.5163, 0.758, 0.5021, 0.7578, 0.5164, 0.7523, 0.5179, 0.7556, 0.5179, 0.7604, 0.5162, 0.7638, 0.5021, 0.7578, 0.5163, 0.758, 0.5179, 0.7556, 0.5164, 0.7523, 0.5203, 0.7543, 0.5164, 0.7523, 0.5204, 0.7427, 0.5203, 0.7543, 0.5203, 0.7618, 0.5203, 0.7737, 0.5162, 0.7638, 0.5021, 0.7578, 0.5057, 0.7395, 0.5204, 0.7427, 0.5164, 0.7523, 0.5162, 0.7638, 0.5203, 0.7737, 0.501, 0.7761, 0.5021, 0.7578, 0.5203, 0.7737, 0.5244, 0.7638, 0.5385, 0.7578, 0.5396, 0.7761, 0.5204, 0.7427, 0.5243, 0.7523, 0.5203, 0.7543, 0.5203, 0.7618, 0.5244, 0.7638, 0.5203, 0.7737, 0.535, 0.7396, 0.5385, 0.7578, 0.5243, 0.7523, 0.5204, 0.7427, 0.5244, 0.7638, 0.5228, 0.7604, 0.5243, 0.758, 0.5385, 0.7578, 0.5243, 0.7523, 0.5228, 0.7556, 0.5203, 0.7543, 0.5203, 0.7618, 0.5228, 0.7604, 0.5244, 0.7638, 0.5385, 0.7578, 0.5243, 0.758, 0.5228, 0.7556, 0.5243, 0.7523])
me_cube_001.materials.append(mat_dragonfly)
me_cube_001.update()
me_plane = bpy.data.meshes.new('Plane')
me_plane.from_pydata([(0.07634, 0.1465, 0.9286), (0.2786, 0.2705, 0.992), (0.06783, 0.05029, 0.9472), (0.5023, 0.3002, 1.087), (0.8044, 0.3235, 1.22), (1.142, 0.2577, 1.389), (1.295, 0.1813, 1.477), (1.665, 0.01153, 1.686), (1.763, -0.0861, 1.754), (1.781, -0.1476, 1.776), (1.7, -0.1986, 1.751), (1.57, -0.2389, 1.701), (1.197, -0.2134, 1.525), (1.054, -0.1583, 1.446), (0.8306, -0.09459, 1.33), (0.4864, -0.05851, 1.164), (0.3106, -0.03728, 1.079), (0.2749, 0.03553, 1.045), (0.4857, 0.03609, 1.141), (0.7982, 0.01252, 1.29), (1.063, -0.03133, 1.421), (1.209, -0.1094, 1.506), (1.583, -0.1812, 1.694), (1.706, -0.1755, 1.748), (0.04984, 0.1051, 0.9262)], [(22, 23), (9, 23)], [(24, 2, 16, 17), (24, 0, 1, 3, 18, 15, 16, 2), (1, 17, 18, 3), (4, 19, 20, 5), (13, 12, 21, 20), (7, 6, 21, 22), (11, 10, 9, 8, 7, 22), (23, 8, 9, 10), (18, 19, 14, 15), (18, 17, 16, 15), (19, 18, 3, 4), (20, 19, 14, 13), (24, 17, 1, 0), (20, 21, 6, 5), (21, 12, 11, 22)])
_uv = me_plane.uv_layers.new(name='UVMap')
_uv.uv.foreach_set('vector', [0.4599, 0.6609, 0.4547, 0.6741, 0.392, 0.6978, 0.4019, 0.6801, 0.41, 0.6576, 0.4039, 0.6679, 0.3526, 0.6991, 0.2932, 0.7067, 0.2912, 0.6407, 0.2887, 0.6171, 0.3364, 0.6222, 0.4038, 0.6439, 0.4036, 0.6244, 0.4019, 0.6801, 0.3488, 0.6747, 0.3471, 0.62, 0.2654, 0.6165, 0.26, 0.6863, 0.1955, 0.7025, 0.1816, 0.6357, 0.1954, 0.7319, 0.1548, 0.7404, 0.1577, 0.721, 0.1955, 0.7025, 0.04653, 0.6941, 0.1358, 0.6515, 0.1577, 0.721, 0.0632, 0.7386, 0.06533, 0.7519, 0.03377, 0.7429, 0.01447, 0.7313, 0.02022, 0.717, 0.04653, 0.6941, 0.0632, 0.7386, 0.4502, 0.6716, 0.3799, 0.6716, 0.4068, 0.6355, 0.4651, 0.6659, 0.3412, 0.6776, 0.26, 0.6863, 0.2518, 0.7092, 0.3392, 0.7024, 0.3488, 0.6747, 0.4019, 0.6801, 0.392, 0.6978, 0.3476, 0.7001, 0.26, 0.6863, 0.3412, 0.6776, 0.3432, 0.6218, 0.2654, 0.6165, 0.1955, 0.7025, 0.26, 0.6863, 0.2518, 0.7092, 0.1954, 0.7319, 0.4599, 0.6609, 0.4019, 0.6801, 0.4036, 0.6244, 0.4536, 0.6514, 0.1955, 0.7025, 0.1577, 0.721, 0.1358, 0.6515, 0.1816, 0.6357, 0.1577, 0.721, 0.1548, 0.7404, 0.06533, 0.7519, 0.0632, 0.7386])
me_plane.materials.append(mat_dragonfly)
me_plane.update()
me_plane_001 = bpy.data.meshes.new('Plane.001')
me_plane_001.from_pydata([(0.06134, 0.2371, 1.175), (0.171, 0.6527, 1.183), (0.0386, 0.1332, 1.174), (0.4128, 0.7769, 1.195), (0.6979, 0.7997, 1.209), (1.064, 0.7811, 1.227), (1.256, 0.7788, 1.236), (1.708, 0.7044, 1.258), (1.855, 0.6547, 1.265), (1.875, 0.609, 1.265), (1.805, 0.5285, 1.262), (1.694, 0.4618, 1.256), (1.349, 0.3352, 1.238), (1.178, 0.3248, 1.23), (0.924, 0.3284, 1.218), (0.5623, 0.2629, 1.2), (0.3749, 0.2121, 1.19), (0.307, 0.3271, 1.188), (0.5206, 0.4388, 1.199), (0.8456, 0.5255, 1.215), (1.13, 0.5299, 1.229), (1.317, 0.5338, 1.238), (1.681, 0.5692, 1.256), (1.801, 0.5778, 1.262), (0.01317, 0.1779, 1.173)], [], [(24, 2, 16, 17), (24, 17, 0), (1, 17, 18, 3), (4, 19, 20, 5), (13, 12, 21, 20), (12, 11, 22, 21), (10, 23, 22, 11), (22, 7, 6, 21), (18, 19, 14, 15), (18, 17, 16, 15), (19, 18, 3, 4), (20, 19, 14, 13), (1, 0, 17), (20, 21, 6, 5), (8, 7, 22, 23), (10, 9, 23), (9, 8, 23)])
_uv = me_plane_001.uv_layers.new(name='UVMap')
_uv.uv.foreach_set('vector', [0.539, 0.5954, 0.5451, 0.605, 0.619, 0.5937, 0.6022, 0.5598, 0.539, 0.5954, 0.6022, 0.5598, 0.5339, 0.5416, 0.5529, 0.4966, 0.6022, 0.5598, 0.648, 0.5333, 0.6114, 0.4624, 0.6552, 0.4481, 0.7186, 0.5111, 0.7811, 0.5074, 0.701, 0.4389, 0.7753, 0.5628, 0.8269, 0.5507, 0.822, 0.5047, 0.7811, 0.5074, 0.8269, 0.5507, 0.9009, 0.5316, 0.9019, 0.4934, 0.822, 0.5047, 0.9372, 0.5135, 0.9281, 0.4904, 0.9019, 0.4934, 0.9009, 0.5316, 0.9019, 0.4934, 0.9064, 0.4635, 0.8119, 0.4395, 0.822, 0.5047, 0.648, 0.5333, 0.7186, 0.5111, 0.6974, 0.5586, 0.6596, 0.5769, 0.648, 0.5333, 0.6022, 0.5598, 0.619, 0.5937, 0.6596, 0.5769, 0.7186, 0.5111, 0.648, 0.5333, 0.6114, 0.4624, 0.6552, 0.4481, 0.7811, 0.5074, 0.7186, 0.5111, 0.6974, 0.5586, 0.7753, 0.5628, 0.5529, 0.4966, 0.5339, 0.5416, 0.6022, 0.5598, 0.7811, 0.5074, 0.822, 0.5047, 0.8119, 0.4395, 0.701, 0.4389, 0.9492, 0.4641, 0.9064, 0.4635, 0.9019, 0.4934, 0.9281, 0.4904, 0.9372, 0.5135, 0.96, 0.4906, 0.9281, 0.4904, 0.96, 0.4906, 0.9492, 0.4641, 0.9281, 0.4904])
me_plane_001.materials.append(mat_dragonfly)
me_plane_001.update()
me_cube_002 = bpy.data.meshes.new('Cube.002')
me_cube_002.from_pydata([(0.0, -0.5569, 0.6808), (0.08491, -0.5743, 0.7396), (0.09255, -0.5743, 0.7793), (0.0, -0.5569, 0.8495), (0.1745, -0.272, 0.7173), (0.1246, -0.4523, 0.7173), (0.1821, -0.272, 0.8118), (0.1322, -0.4523, 0.8118), (0.0, -0.2307, 0.9319), (0.0, -0.487, 0.9319), (0.0, -0.2307, 0.5984), (0.0, -0.487, 0.5984), (0.1243, -0.62, 0.7007), (0.0, -0.62, 0.6547), (0.1319, -0.62, 0.8186), (0.0, -0.62, 0.8756), (0.0688, -0.7746, 0.7463), (0.0, -0.7876, 0.7004), (0.07644, -0.7746, 0.7729), (0.0, -0.7876, 0.83), (0.1114, -0.143, 0.7321), (0.1191, -0.143, 0.8078), (0.0, -0.1213, 0.6654), (0.0, -0.1213, 0.8649), (0.1292, -0.05712, 0.7073), (0.1368, -0.05712, 0.837), (0.0, -0.07231, 0.6362), (0.0, -0.07231, 0.8941), (0.147, 0.02307, 0.6752), (0.1546, 0.02307, 0.8781), (0.0, 0.04477, 0.5952), (0.0, 0.04477, 0.9351), (0.08822, 0.1492, 0.7237), (0.09586, 0.1492, 0.8045), (0.0, 0.1601, 0.6688), (0.0, 0.1601, 0.8615), (0.05447, 0.262, 0.7563), (0.0621, 0.262, 0.7629), (0.0, 0.2859, 0.7104), (0.0, 0.2859, 0.8199), (0.04464, 0.3033, 0.7527), (0.05228, 0.3033, 0.7738), (0.0, 0.3271, 0.7213), (0.0, 0.3271, 0.8091), (0.07414, 0.6782, 0.7031), (0.08178, 0.6782, 0.8234), (0.0, 0.729, 0.6717), (0.0, 0.729, 0.8586), (0.09546, 1.06, 0.6689), (0.1031, 1.06, 0.8503), (0.0, 1.083, 0.5885), (0.0, 1.083, 0.9193), (0.05874, 1.487, 0.729), (0.06637, 1.487, 0.7982), (0.0, 1.509, 0.6843), (0.0, 1.509, 0.823), (0.01461, 1.673, 0.7642), (0.02225, 1.673, 0.7734), (0.0, 1.666, 0.7337), (0.0, 1.666, 0.7824), (0.09587, -0.62, 0.6547), (0.06726, -0.5696, 0.6808), (0.09608, -0.4618, 0.9319), (0.1208, -0.2607, 0.5984), (0.05556, -0.7781, 0.7004), (0.1323, -0.2607, 0.9319), (0.06726, -0.5696, 0.8495), (0.08449, -0.4618, 0.5984), (0.09587, -0.62, 0.8756), (0.05556, -0.7781, 0.83), (0.08653, -0.1371, 0.6654), (0.08653, -0.1371, 0.8649), (0.08292, -0.06127, 0.6362), (0.09943, -0.06127, 0.8941), (0.07834, 0.029, 0.5952), (0.1124, 0.029, 0.9351), (0.05216, 0.1522, 0.6688), (0.06967, 0.1522, 0.8615), (0.04514, 0.2686, 0.7104), (0.04514, 0.2686, 0.8199), (0.038, 0.3098, 0.7213), (0.038, 0.3098, 0.8091), (0.045, 0.6921, 0.6717), (0.04811, 0.6921, 0.8586), (0.06049, 1.081, 0.6057), (0.0636, 1.081, 0.9144), (0.0338, 1.493, 0.7002), (0.03692, 1.493, 0.8189), (0.01617, 1.671, 0.7548), (0.01617, 1.671, 0.7818), (0.1309, -0.7292, 0.8195), (0.15, -0.6558, 0.8421), (0.1309, -0.5824, 0.8195), (0.15, -0.7327, 0.7652), (0.1853, -0.6558, 0.7567), (0.1559, -0.5824, 0.7592), (0.1309, -0.7292, 0.7108), (0.15, -0.6558, 0.6882), (0.1309, -0.5824, 0.7108), (0.07903, -0.7292, 0.6942), (0.07521, -0.6558, 0.6649), (0.07903, -0.5824, 0.6942), (0.02929, -0.7292, 0.7192), (0.0, -0.6558, 0.7002), (0.02929, -0.5824, 0.7192), (0.07521, -0.5555, 0.7652), (0.0, -0.7207, 0.7652), (0.0, -0.6643, 0.7652), (0.0, -0.5909, 0.7652), (0.02929, -0.7292, 0.8111), (0.0, -0.6558, 0.8301), (0.02929, -0.5824, 0.8111), (0.07521, -0.7561, 0.7652), (0.07903, -0.7292, 0.8361), (0.07521, -0.6558, 0.8655), (0.07903, -0.5824, 0.8361), (-0.08491, -0.5743, 0.7396), (-0.09255, -0.5743, 0.7793), (-0.1745, -0.272, 0.7173), (-0.1246, -0.4523, 0.7173), (-0.1821, -0.272, 0.8118), (-0.1322, -0.4523, 0.8118), (-0.1243, -0.62, 0.7007), (-0.1319, -0.62, 0.8186), (-0.0688, -0.7746, 0.7463), (-0.07644, -0.7746, 0.7729), (-0.1114, -0.143, 0.7321), (-0.1191, -0.143, 0.8078), (-0.1292, -0.05712, 0.7073), (-0.1368, -0.05712, 0.837), (-0.147, 0.02307, 0.6752), (-0.1546, 0.02307, 0.8781), (-0.08822, 0.1492, 0.7237), (-0.09586, 0.1492, 0.8045), (-0.05447, 0.262, 0.7563), (-0.0621, 0.262, 0.7629), (-0.04464, 0.3033, 0.7527), (-0.05228, 0.3033, 0.7738), (-0.07414, 0.6782, 0.7031), (-0.08178, 0.6782, 0.8234), (-0.09546, 1.06, 0.6689), (-0.1031, 1.06, 0.8503), (-0.05874, 1.487, 0.729), (-0.06637, 1.487, 0.7982), (-0.01461, 1.673, 0.7642), (-0.02225, 1.673, 0.7734), (-0.09587, -0.62, 0.6547), (-0.06726, -0.5696, 0.6808), (-0.09608, -0.4618, 0.9319), (-0.1208, -0.2607, 0.5984), (-0.05556, -0.7781, 0.7004), (-0.1323, -0.2607, 0.9319), (-0.06726, -0.5696, 0.8495), (-0.08449, -0.4618, 0.5984), (-0.09587, -0.62, 0.8756), (-0.05556, -0.7781, 0.83), (-0.08653, -0.1371, 0.6654), (-0.08653, -0.1371, 0.8649), (-0.08292, -0.06127, 0.6362), (-0.09943, -0.06127, 0.8941), (-0.07834, 0.029, 0.5952), (-0.1124, 0.029, 0.9351), (-0.05216, 0.1522, 0.6688), (-0.06967, 0.1522, 0.8615), (-0.04514, 0.2686, 0.7104), (-0.04514, 0.2686, 0.8199), (-0.038, 0.3098, 0.7213), (-0.038, 0.3098, 0.8091), (-0.045, 0.6921, 0.6717), (-0.04811, 0.6921, 0.8586), (-0.06049, 1.081, 0.6057), (-0.0636, 1.081, 0.9144), (-0.0338, 1.493, 0.7002), (-0.03692, 1.493, 0.8189), (-0.01617, 1.671, 0.7548), (-0.01617, 1.671, 0.7818), (-0.1309, -0.7292, 0.8195), (-0.15, -0.6558, 0.8421), (-0.1309, -0.5824, 0.8195), (-0.15, -0.7327, 0.7652), (-0.1853, -0.6558, 0.7567), (-0.1559, -0.5824, 0.7592), (-0.1309, -0.7292, 0.7108), (-0.15, -0.6558, 0.6882), (-0.1309, -0.5824, 0.7108), (-0.07903, -0.7292, 0.6942), (-0.07521, -0.6558, 0.6649), (-0.07903, -0.5824, 0.6942), (-0.02929, -0.7292, 0.7192), (-0.02929, -0.5824, 0.7192), (-0.07521, -0.5555, 0.7652), (-0.02929, -0.7292, 0.8111), (-0.02929, -0.5824, 0.8111), (-0.07521, -0.7561, 0.7652), (-0.07903, -0.7292, 0.8361), (-0.07521, -0.6558, 0.8655), (-0.07903, -0.5824, 0.8361)], [], [(60, 12, 16, 64), (65, 62, 7, 6), (6, 7, 5, 4), (67, 5, 1, 61), (65, 6, 21, 71), (5, 7, 2, 1), (62, 9, 3, 66), (1, 2, 14, 12), (63, 67, 11, 10), (61, 1, 12, 60), (66, 3, 15, 68), (69, 19, 17, 64), (68, 15, 19, 69), (12, 14, 18, 16), (70, 22, 26, 72), (63, 10, 22, 70), (6, 4, 20, 21), (73, 25, 29, 75), (71, 21, 25, 73), (21, 20, 24, 25), (75, 29, 33, 77), (72, 26, 30, 74), (25, 24, 28, 29), (77, 33, 37, 79), (29, 28, 32, 33), (74, 30, 34, 76), (79, 37, 41, 81), (33, 32, 36, 37), (76, 34, 38, 78), (80, 42, 46, 82), (37, 36, 40, 41), (78, 38, 42, 80), (82, 46, 50, 84), (81, 41, 45, 83), (41, 40, 44, 45), (84, 50, 54, 86), (83, 45, 49, 85), (45, 44, 48, 49), (87, 53, 57, 89), (85, 49, 53, 87), (49, 48, 52, 53), (89, 57, 56, 88), (53, 52, 56, 57), (86, 54, 58, 88), (52, 86, 88, 56), (59, 89, 88, 58), (51, 85, 87, 55), (55, 87, 89, 59), (47, 83, 85, 51), (48, 84, 86, 52), (43, 81, 83, 47), (44, 82, 84, 48), (36, 78, 80, 40), (40, 80, 82, 44), (32, 76, 78, 36), (39, 79, 81, 43), (28, 74, 76, 32), (35, 77, 79, 39), (24, 72, 74, 28), (31, 75, 77, 35), (23, 71, 73, 27), (27, 73, 75, 31), (4, 63, 70, 20), (20, 70, 72, 24), (14, 68, 69, 18), (18, 69, 64, 16), (2, 66, 68, 14), (0, 61, 60, 13), (4, 5, 67, 63), (7, 62, 66, 2), (8, 65, 71, 23), (11, 67, 61, 0), (8, 9, 62, 65), (13, 60, 64, 17), (105, 115, 92), (114, 113, 90, 91), (115, 114, 91, 92), (113, 112, 90), (105, 92, 95), (91, 90, 93, 94), (92, 91, 94, 95), (90, 112, 93), (105, 95, 98), (94, 93, 96, 97), (95, 94, 97, 98), (93, 112, 96), (105, 98, 101), (97, 96, 99, 100), (98, 97, 100, 101), (96, 112, 99), (105, 101, 104), (100, 99, 102, 103), (101, 100, 103, 104), (99, 112, 102), (102, 112, 106), (105, 104, 108), (103, 102, 106, 107), (104, 103, 107, 108), (108, 107, 110, 111), (106, 112, 109), (105, 108, 111), (107, 106, 109, 110), (111, 110, 114, 115), (109, 112, 113), (105, 111, 115), (110, 109, 113, 114), (146, 150, 124, 122), (151, 120, 121, 148), (120, 118, 119, 121), (153, 147, 116, 119), (151, 157, 127, 120), (119, 116, 117, 121), (148, 152, 3, 9), (116, 122, 123, 117), (149, 10, 11, 153), (147, 146, 122, 116), (152, 154, 15, 3), (155, 150, 17, 19), (154, 155, 19, 15), (122, 124, 125, 123), (156, 158, 26, 22), (149, 156, 22, 10), (120, 127, 126, 118), (159, 161, 131, 129), (157, 159, 129, 127), (127, 129, 128, 126), (161, 163, 133, 131), (158, 160, 30, 26), (129, 131, 130, 128), (163, 165, 135, 133), (131, 133, 132, 130), (160, 162, 34, 30), (165, 167, 137, 135), (133, 135, 134, 132), (162, 164, 38, 34), (166, 168, 46, 42), (135, 137, 136, 134), (164, 166, 42, 38), (168, 170, 50, 46), (167, 169, 139, 137), (137, 139, 138, 136), (170, 172, 54, 50), (169, 171, 141, 139), (139, 141, 140, 138), (173, 175, 145, 143), (171, 173, 143, 141), (141, 143, 142, 140), (175, 174, 144, 145), (143, 145, 144, 142), (172, 174, 58, 54), (142, 144, 174, 172), (59, 58, 174, 175), (51, 55, 173, 171), (55, 59, 175, 173), (47, 51, 171, 169), (140, 142, 172, 170), (43, 47, 169, 167), (138, 140, 170, 168), (134, 136, 166, 164), (136, 138, 168, 166), (132, 134, 164, 162), (39, 43, 167, 165), (130, 132, 162, 160), (35, 39, 165, 163), (128, 130, 160, 158), (31, 35, 163, 161), (23, 27, 159, 157), (27, 31, 161, 159), (118, 126, 156, 149), (126, 128, 158, 156), (123, 125, 155, 154), (125, 124, 150, 155), (117, 123, 154, 152), (0, 13, 146, 147), (118, 149, 153, 119), (121, 117, 152, 148), (8, 23, 157, 151), (11, 0, 147, 153), (8, 151, 148, 9), (13, 17, 150, 146), (190, 178, 196), (195, 177, 176, 194), (196, 178, 177, 195), (194, 176, 193), (190, 181, 178), (177, 180, 179, 176), (178, 181, 180, 177), (176, 179, 193), (190, 184, 181), (180, 183, 182, 179), (181, 184, 183, 180), (179, 182, 193), (190, 187, 184), (183, 186, 185, 182), (184, 187, 186, 183), (182, 185, 193), (190, 189, 187), (186, 103, 188, 185), (187, 189, 103, 186), (185, 188, 193), (188, 106, 193), (190, 108, 189), (103, 107, 106, 188), (189, 108, 107, 103), (108, 192, 110, 107), (106, 191, 193), (190, 192, 108), (107, 110, 191, 106), (192, 196, 195, 110), (191, 194, 193), (190, 196, 192), (110, 195, 194, 191)])
me_cube_002.polygons.foreach_set('use_smooth', [True] * 212)
_uv = me_cube_002.uv_layers.new(name='UVMap')
_uv.uv.foreach_set('vector', [0.5235, 0.7754, 0.5184, 0.779, 0.5113, 0.7657, 0.5148, 0.7644, 0.4835, 0.6715, 0.4894, 0.6976, 0.4785, 0.7029, 0.471, 0.671, 0.5301, 0.6793, 0.5272, 0.698, 0.5179, 0.6955, 0.521, 0.6792, 0.5076, 0.6933, 0.5179, 0.6955, 0.5164, 0.7307, 0.5095, 0.7277, 0.4835, 0.6715, 0.471, 0.671, 0.4711, 0.6459, 0.484, 0.6458, 0.5179, 0.6955, 0.5272, 0.698, 0.521, 0.7323, 0.5164, 0.7307, 0.4894, 0.6976, 0.5022, 0.7014, 0.5022, 0.7188, 0.4899, 0.7197, 0.5177, 0.7928, 0.5078, 0.7955, 0.5031, 0.7809, 0.5184, 0.779, 0.5107, 0.679, 0.5076, 0.6933, 0.5014, 0.6954, 0.5014, 0.676, 0.533, 0.7847, 0.5177, 0.7928, 0.5184, 0.779, 0.5235, 0.7754, 0.4863, 0.7889, 0.4705, 0.7752, 0.4844, 0.7672, 0.4957, 0.7772, 0.5045, 0.7646, 0.5039, 0.7594, 0.5154, 0.7601, 0.5148, 0.7644, 0.4957, 0.7772, 0.4844, 0.7672, 0.5039, 0.7594, 0.5045, 0.7646, 0.5184, 0.779, 0.5031, 0.7809, 0.509, 0.7663, 0.5113, 0.7657, 0.5123, 0.6359, 0.5014, 0.6348, 0.5014, 0.6284, 0.5099, 0.6266, 0.5107, 0.679, 0.5014, 0.676, 0.5014, 0.6348, 0.5123, 0.6359, 0.5301, 0.6793, 0.521, 0.6792, 0.5214, 0.6361, 0.5305, 0.6355, 0.485, 0.6294, 0.4732, 0.6299, 0.4757, 0.614, 0.4866, 0.6142, 0.484, 0.6458, 0.4711, 0.6459, 0.4732, 0.6299, 0.485, 0.6294, 0.5305, 0.6355, 0.5214, 0.6361, 0.5187, 0.6258, 0.5257, 0.6262, 0.4866, 0.6142, 0.4757, 0.614, 0.4828, 0.5922, 0.4897, 0.5913, 0.5099, 0.6266, 0.5014, 0.6284, 0.5007, 0.6048, 0.5075, 0.6062, 0.5257, 0.6262, 0.5187, 0.6258, 0.5166, 0.6058, 0.5226, 0.6041, 0.4897, 0.5913, 0.4828, 0.5922, 0.4824, 0.566, 0.4934, 0.568, 0.5226, 0.6041, 0.5166, 0.6058, 0.5138, 0.5774, 0.5223, 0.5746, 0.5075, 0.6062, 0.5007, 0.6048, 0.5014, 0.5776, 0.5068, 0.5785, 0.4934, 0.568, 0.4824, 0.566, 0.4865, 0.5596, 0.494, 0.5591, 0.5223, 0.5746, 0.5138, 0.5774, 0.5145, 0.5477, 0.5159, 0.5477, 0.5068, 0.5785, 0.5014, 0.5776, 0.5014, 0.5453, 0.5079, 0.5483, 0.5078, 0.5414, 0.5014, 0.5385, 0.5012, 0.4316, 0.5066, 0.4359, 0.5159, 0.5477, 0.5145, 0.5477, 0.5128, 0.5419, 0.5161, 0.5419, 0.5079, 0.5483, 0.5014, 0.5453, 0.5014, 0.5385, 0.5078, 0.5414, 0.5066, 0.4359, 0.5012, 0.4316, 0.4982, 0.3466, 0.5028, 0.3468, 0.494, 0.5591, 0.4865, 0.5596, 0.4848, 0.4595, 0.492, 0.4567, 0.5161, 0.5419, 0.5128, 0.5419, 0.5113, 0.4379, 0.516, 0.4388, 0.5028, 0.3468, 0.4982, 0.3466, 0.4964, 0.2194, 0.5016, 0.2208, 0.492, 0.4567, 0.4848, 0.4595, 0.4795, 0.3488, 0.4903, 0.3463, 0.516, 0.4388, 0.5113, 0.4379, 0.5083, 0.3482, 0.5125, 0.3481, 0.4923, 0.2719, 0.4855, 0.2721, 0.4943, 0.2378, 0.4961, 0.2386, 0.4903, 0.3463, 0.4795, 0.3488, 0.4855, 0.2721, 0.4923, 0.2719, 0.5125, 0.3481, 0.5083, 0.3482, 0.5065, 0.2204, 0.5146, 0.2174, 0.5008, 0.1479, 0.5024, 0.1507, 0.5001, 0.1525, 0.4989, 0.1545, 0.5146, 0.2174, 0.5065, 0.2204, 0.5001, 0.1525, 0.5024, 0.1507, 0.5016, 0.2208, 0.4964, 0.2194, 0.4952, 0.1579, 0.4989, 0.1545, 0.5065, 0.2204, 0.5016, 0.2208, 0.4989, 0.1545, 0.5001, 0.1525, 0.4952, 0.1465, 0.5008, 0.1479, 0.4989, 0.1545, 0.4952, 0.1579, 0.4991, 0.3461, 0.4903, 0.3463, 0.4923, 0.2719, 0.4991, 0.2692, 0.4991, 0.2692, 0.4923, 0.2719, 0.4961, 0.2386, 0.4991, 0.2396, 0.4999, 0.4509, 0.492, 0.4567, 0.4903, 0.3463, 0.4991, 0.3461, 0.5083, 0.3482, 0.5028, 0.3468, 0.5016, 0.2208, 0.5065, 0.2204, 0.5022, 0.5555, 0.494, 0.5591, 0.492, 0.4567, 0.4999, 0.4509, 0.5113, 0.4379, 0.5066, 0.4359, 0.5028, 0.3468, 0.5083, 0.3482, 0.5145, 0.5477, 0.5079, 0.5483, 0.5078, 0.5414, 0.5128, 0.5419, 0.5128, 0.5419, 0.5078, 0.5414, 0.5066, 0.4359, 0.5113, 0.4379, 0.5138, 0.5774, 0.5068, 0.5785, 0.5079, 0.5483, 0.5145, 0.5477, 0.5022, 0.5643, 0.4934, 0.568, 0.494, 0.5591, 0.5022, 0.5555, 0.5166, 0.6058, 0.5075, 0.6062, 0.5068, 0.5785, 0.5138, 0.5774, 0.5022, 0.5897, 0.4897, 0.5913, 0.4934, 0.568, 0.5022, 0.5643, 0.5187, 0.6258, 0.5099, 0.6266, 0.5075, 0.6062, 0.5166, 0.6058, 0.5022, 0.6128, 0.4866, 0.6142, 0.4897, 0.5913, 0.5022, 0.5897, 0.5022, 0.643, 0.484, 0.6458, 0.485, 0.6294, 0.5022, 0.6328, 0.5022, 0.6328, 0.485, 0.6294, 0.4866, 0.6142, 0.5022, 0.6128, 0.521, 0.6792, 0.5107, 0.679, 0.5123, 0.6359, 0.5214, 0.6361, 0.5214, 0.6361, 0.5123, 0.6359, 0.5099, 0.6266, 0.5187, 0.6258, 0.5031, 0.7809, 0.4957, 0.7772, 0.5045, 0.7646, 0.509, 0.7663, 0.509, 0.7663, 0.5045, 0.7646, 0.5148, 0.7644, 0.5113, 0.7657, 0.5078, 0.7955, 0.4863, 0.7889, 0.4957, 0.7772, 0.5031, 0.7809, 0.5451, 0.7701, 0.533, 0.7847, 0.5235, 0.7754, 0.5319, 0.7655, 0.521, 0.6792, 0.5179, 0.6955, 0.5076, 0.6933, 0.5107, 0.679, 0.4785, 0.7029, 0.4894, 0.6976, 0.4899, 0.7197, 0.4777, 0.7267, 0.5022, 0.6658, 0.4835, 0.6715, 0.484, 0.6458, 0.5022, 0.643, 0.5014, 0.6954, 0.5076, 0.6933, 0.5095, 0.7277, 0.5014, 0.7272, 0.5022, 0.6658, 0.5022, 0.7014, 0.4894, 0.6976, 0.4835, 0.6715, 0.5319, 0.7655, 0.5235, 0.7754, 0.5148, 0.7644, 0.5154, 0.7601, 0.4811, 0.7548, 0.4834, 0.7561, 0.4822, 0.7569, 0.4849, 0.7583, 0.4834, 0.7606, 0.4822, 0.7598, 0.4826, 0.7584, 0.4834, 0.7561, 0.4849, 0.7583, 0.4826, 0.7584, 0.4822, 0.7569, 0.4834, 0.7606, 0.4811, 0.7618, 0.4822, 0.7598, 0.4811, 0.7548, 0.4822, 0.7569, 0.481, 0.7571, 0.4826, 0.7584, 0.4822, 0.7598, 0.4812, 0.7597, 0.481, 0.7583, 0.4822, 0.7569, 0.4826, 0.7584, 0.481, 0.7583, 0.481, 0.7571, 0.4822, 0.7598, 0.4811, 0.7618, 0.4812, 0.7597, 0.4811, 0.7548, 0.481, 0.7571, 0.48, 0.7568, 0.481, 0.7583, 0.4812, 0.7597, 0.4801, 0.7598, 0.4797, 0.7583, 0.481, 0.7571, 0.481, 0.7583, 0.4797, 0.7583, 0.48, 0.7568, 0.4812, 0.7597, 0.4811, 0.7618, 0.4801, 0.7598, 0.4811, 0.7548, 0.48, 0.7568, 0.4789, 0.756, 0.4797, 0.7583, 0.4801, 0.7598, 0.4789, 0.7606, 0.4774, 0.7583, 0.48, 0.7568, 0.4797, 0.7583, 0.4774, 0.7583, 0.4789, 0.756, 0.4801, 0.7598, 0.4811, 0.7618, 0.4789, 0.7606, 0.4811, 0.7548, 0.4789, 0.756, 0.4774, 0.7531, 0.4774, 0.7583, 0.4789, 0.7606, 0.4773, 0.7637, 0.4635, 0.758, 0.4789, 0.756, 0.4774, 0.7583, 0.4635, 0.758, 0.4774, 0.7531, 0.4789, 0.7606, 0.4811, 0.7618, 0.4773, 0.7637, 0.4773, 0.7637, 0.4811, 0.7618, 0.4811, 0.7732, 0.4811, 0.7548, 0.4774, 0.7531, 0.4811, 0.7406, 0.4635, 0.758, 0.4773, 0.7637, 0.4811, 0.7732, 0.4666, 0.7761, 0.4774, 0.7531, 0.4635, 0.758, 0.4613, 0.7405, 0.4811, 0.7406, 0.4811, 0.7406, 0.5009, 0.7405, 0.4988, 0.758, 0.4848, 0.7531, 0.4811, 0.7732, 0.4811, 0.7618, 0.4849, 0.7637, 0.4811, 0.7548, 0.4811, 0.7406, 0.4848, 0.7531, 0.4956, 0.7761, 0.4811, 0.7732, 0.4849, 0.7637, 0.4988, 0.758, 0.4848, 0.7531, 0.4988, 0.758, 0.4849, 0.7583, 0.4834, 0.7561, 0.4849, 0.7637, 0.4811, 0.7618, 0.4834, 0.7606, 0.4811, 0.7548, 0.4848, 0.7531, 0.4834, 0.7561, 0.4988, 0.758, 0.4849, 0.7637, 0.4834, 0.7606, 0.4849, 0.7583, 0.5316, 0.7523, 0.5168, 0.7553, 0.5126, 0.7527, 0.5305, 0.7456, 0.5209, 0.6715, 0.5343, 0.671, 0.5348, 0.7033, 0.515, 0.6976, 0.4726, 0.6793, 0.4817, 0.6792, 0.4848, 0.6955, 0.4755, 0.698, 0.4951, 0.6933, 0.4932, 0.7277, 0.4863, 0.7307, 0.4848, 0.6955, 0.5209, 0.6715, 0.5203, 0.6458, 0.5333, 0.6459, 0.5343, 0.671, 0.4848, 0.6955, 0.4863, 0.7307, 0.4817, 0.7323, 0.4755, 0.698, 0.515, 0.6976, 0.5144, 0.7197, 0.5022, 0.7188, 0.5022, 0.7014, 0.5401, 0.7393, 0.5305, 0.7456, 0.5254, 0.7283, 0.5384, 0.7323, 0.492, 0.679, 0.5014, 0.676, 0.5014, 0.6954, 0.4951, 0.6933, 0.5432, 0.7525, 0.5316, 0.7523, 0.5305, 0.7456, 0.5401, 0.7393, 0.4679, 0.7555, 0.4817, 0.751, 0.4844, 0.7672, 0.4705, 0.7752, 0.5022, 0.7531, 0.5168, 0.7553, 0.5154, 0.7601, 0.5039, 0.7594, 0.4817, 0.751, 0.5022, 0.7531, 0.5039, 0.7594, 0.4844, 0.7672, 0.5305, 0.7456, 0.5126, 0.7527, 0.5093, 0.7509, 0.5254, 0.7283, 0.4904, 0.6359, 0.4928, 0.6266, 0.5014, 0.6284, 0.5014, 0.6348, 0.492, 0.679, 0.4904, 0.6359, 0.5014, 0.6348, 0.5014, 0.676, 0.4726, 0.6793, 0.4722, 0.6355, 0.4813, 0.6361, 0.4817, 0.6792, 0.5194, 0.6294, 0.5178, 0.6142, 0.5287, 0.614, 0.5312, 0.6299, 0.5203, 0.6458, 0.5194, 0.6294, 0.5312, 0.6299, 0.5333, 0.6459, 0.4722, 0.6355, 0.4764, 0.6252, 0.484, 0.6258, 0.4813, 0.6361, 0.5178, 0.6142, 0.5147, 0.5913, 0.5249, 0.5875, 0.5287, 0.614, 0.4928, 0.6266, 0.4939, 0.6062, 0.5007, 0.6048, 0.5014, 0.6284, 0.4764, 0.6252, 0.477, 0.6038, 0.4848, 0.6058, 0.484, 0.6258, 0.5147, 0.5913, 0.5109, 0.568, 0.5219, 0.566, 0.5249, 0.5875, 0.477, 0.6038, 0.4804, 0.5746, 0.4889, 0.5774, 0.4848, 0.6058, 0.4939, 0.6062, 0.4959, 0.5785, 0.5014, 0.5776, 0.5007, 0.6048, 0.5109, 0.568, 0.5103, 0.5591, 0.5179, 0.5596, 0.5219, 0.566, 0.4804, 0.5746, 0.4868, 0.5477, 0.4882, 0.5477, 0.4889, 0.5774, 0.4959, 0.5785, 0.4948, 0.5483, 0.5014, 0.5453, 0.5014, 0.5776, 0.4949, 0.5414, 0.4958, 0.4359, 0.5012, 0.4316, 0.5014, 0.5385, 0.4868, 0.5477, 0.4866, 0.5419, 0.4899, 0.5419, 0.4882, 0.5477, 0.4948, 0.5483, 0.4949, 0.5414, 0.5014, 0.5385, 0.5014, 0.5453, 0.4958, 0.4359, 0.4937, 0.3468, 0.4982, 0.3466, 0.5012, 0.4316, 0.5103, 0.5591, 0.5077, 0.4567, 0.5149, 0.4595, 0.5179, 0.5596, 0.4866, 0.5419, 0.4861, 0.4385, 0.4911, 0.4379, 0.4899, 0.5419, 0.4937, 0.3468, 0.4913, 0.2208, 0.4964, 0.2194, 0.4982, 0.3466, 0.5077, 0.4567, 0.5078, 0.3463, 0.5186, 0.3488, 0.5149, 0.4595, 0.4861, 0.4385, 0.4829, 0.3481, 0.4882, 0.3482, 0.4911, 0.4379, 0.5059, 0.2719, 0.502, 0.2386, 0.5038, 0.2378, 0.5127, 0.2721, 0.5078, 0.3463, 0.5059, 0.2719, 0.5127, 0.2721, 0.5186, 0.3488, 0.4829, 0.3481, 0.4782, 0.2174, 0.4864, 0.2204, 0.4882, 0.3482, 0.4896, 0.1479, 0.4915, 0.1545, 0.4903, 0.1525, 0.488, 0.1507, 0.4782, 0.2174, 0.488, 0.1507, 0.4903, 0.1525, 0.4864, 0.2204, 0.4913, 0.2208, 0.4915, 0.1545, 0.4952, 0.1579, 0.4964, 0.2194, 0.4864, 0.2204, 0.4903, 0.1525, 0.4915, 0.1545, 0.4913, 0.2208, 0.4952, 0.1465, 0.4952, 0.1579, 0.4915, 0.1545, 0.4896, 0.1479, 0.4991, 0.3461, 0.4991, 0.2692, 0.5059, 0.2719, 0.5078, 0.3463, 0.4991, 0.2692, 0.4991, 0.2396, 0.502, 0.2386, 0.5059, 0.2719, 0.4999, 0.4509, 0.4991, 0.3461, 0.5078, 0.3463, 0.5077, 0.4567, 0.4882, 0.3482, 0.4864, 0.2204, 0.4913, 0.2208, 0.4937, 0.3468, 0.5022, 0.5555, 0.4999, 0.4509, 0.5077, 0.4567, 0.5103, 0.5591, 0.4911, 0.4379, 0.4882, 0.3482, 0.4937, 0.3468, 0.4958, 0.4359, 0.4882, 0.5477, 0.4899, 0.5419, 0.4949, 0.5414, 0.4948, 0.5483, 0.4899, 0.5419, 0.4911, 0.4379, 0.4958, 0.4359, 0.4949, 0.5414, 0.4889, 0.5774, 0.4882, 0.5477, 0.4948, 0.5483, 0.4959, 0.5785, 0.5022, 0.5643, 0.5022, 0.5555, 0.5103, 0.5591, 0.5109, 0.568, 0.4848, 0.6058, 0.4889, 0.5774, 0.4959, 0.5785, 0.4939, 0.6062, 0.5022, 0.5897, 0.5022, 0.5643, 0.5109, 0.568, 0.5147, 0.5913, 0.484, 0.6258, 0.4848, 0.6058, 0.4939, 0.6062, 0.4928, 0.6266, 0.5022, 0.6128, 0.5022, 0.5897, 0.5147, 0.5913, 0.5178, 0.6142, 0.5022, 0.643, 0.5022, 0.6328, 0.5194, 0.6294, 0.5203, 0.6458, 0.5022, 0.6328, 0.5022, 0.6128, 0.5178, 0.6142, 0.5194, 0.6294, 0.4817, 0.6792, 0.4813, 0.6361, 0.4904, 0.6359, 0.492, 0.679, 0.4813, 0.6361, 0.484, 0.6258, 0.4928, 0.6266, 0.4904, 0.6359, 0.481, 0.7372, 0.5093, 0.7509, 0.5022, 0.7531, 0.4817, 0.751, 0.5093, 0.7509, 0.5126, 0.7527, 0.5168, 0.7553, 0.5022, 0.7531, 0.4625, 0.7371, 0.481, 0.7372, 0.4817, 0.751, 0.4679, 0.7555, 0.5451, 0.7701, 0.5319, 0.7655, 0.5316, 0.7523, 0.5432, 0.7525, 0.4817, 0.6792, 0.492, 0.679, 0.4951, 0.6933, 0.4848, 0.6955, 0.5348, 0.7033, 0.5266, 0.7267, 0.5144, 0.7197, 0.515, 0.6976, 0.5022, 0.6658, 0.5022, 0.643, 0.5203, 0.6458, 0.5209, 0.6715, 0.5014, 0.6954, 0.5014, 0.7272, 0.4932, 0.7277, 0.4951, 0.6933, 0.5022, 0.6658, 0.5209, 0.6715, 0.515, 0.6976, 0.5022, 0.7014, 0.5319, 0.7655, 0.5154, 0.7601, 0.5168, 0.7553, 0.5316, 0.7523, 0.5203, 0.7618, 0.5215, 0.7595, 0.5228, 0.7604, 0.5243, 0.758, 0.5219, 0.758, 0.5215, 0.7564, 0.5228, 0.7556, 0.5228, 0.7604, 0.5215, 0.7595, 0.5219, 0.758, 0.5243, 0.758, 0.5228, 0.7556, 0.5215, 0.7564, 0.5203, 0.7543, 0.5203, 0.7618, 0.5202, 0.7594, 0.5215, 0.7595, 0.5219, 0.758, 0.5202, 0.758, 0.5204, 0.7565, 0.5215, 0.7564, 0.5215, 0.7595, 0.5202, 0.7594, 0.5202, 0.758, 0.5219, 0.758, 0.5215, 0.7564, 0.5204, 0.7565, 0.5203, 0.7543, 0.5203, 0.7618, 0.5192, 0.7596, 0.5202, 0.7594, 0.5202, 0.758, 0.5188, 0.758, 0.5192, 0.7564, 0.5204, 0.7565, 0.5202, 0.7594, 0.5192, 0.7596, 0.5188, 0.758, 0.5202, 0.758, 0.5204, 0.7565, 0.5192, 0.7564, 0.5203, 0.7543, 0.5203, 0.7618, 0.5179, 0.7604, 0.5192, 0.7596, 0.5188, 0.758, 0.5163, 0.758, 0.5179, 0.7556, 0.5192, 0.7564, 0.5192, 0.7596, 0.5179, 0.7604, 0.5163, 0.758, 0.5188, 0.758, 0.5192, 0.7564, 0.5179, 0.7556, 0.5203, 0.7543, 0.5203, 0.7618, 0.5162, 0.7638, 0.5179, 0.7604, 0.5163, 0.758, 0.5021, 0.7578, 0.5164, 0.7523, 0.5179, 0.7556, 0.5179, 0.7604, 0.5162, 0.7638, 0.5021, 0.7578, 0.5163, 0.758, 0.5179, 0.7556, 0.5164, 0.7523, 0.5203, 0.7543, 0.5164, 0.7523, 0.5204, 0.7427, 0.5203, 0.7543, 0.5203, 0.7618, 0.5203, 0.7737, 0.5162, 0.7638, 0.5021, 0.7578, 0.5057, 0.7395, 0.5204, 0.7427, 0.5164, 0.7523, 0.5162, 0.7638, 0.5203, 0.7737, 0.501, 0.7761, 0.5021, 0.7578, 0.5203, 0.7737, 0.5244, 0.7638, 0.5385, 0.7578, 0.5396, 0.7761, 0.5204, 0.7427, 0.5243, 0.7523, 0.5203, 0.7543, 0.5203, 0.7618, 0.5244, 0.7638, 0.5203, 0.7737, 0.535, 0.7396, 0.5385, 0.7578, 0.5243, 0.7523, 0.5204, 0.7427, 0.5244, 0.7638, 0.5228, 0.7604, 0.5243, 0.758, 0.5385, 0.7578, 0.5243, 0.7523, 0.5228, 0.7556, 0.5203, 0.7543, 0.5203, 0.7618, 0.5228, 0.7604, 0.5244, 0.7638, 0.5385, 0.7578, 0.5243, 0.758, 0.5228, 0.7556, 0.5243, 0.7523])
me_cube_002.materials.append(mat_dragonfly_001)
me_cube_002.update()
me_plane_002 = bpy.data.meshes.new('Plane.002')
me_plane_002.from_pydata([(0.07634, 0.1465, 0.9286), (0.2786, 0.2705, 0.992), (0.06783, 0.05029, 0.9472), (0.5023, 0.3002, 1.087), (0.8044, 0.3235, 1.22), (1.142, 0.2577, 1.389), (1.295, 0.1813, 1.477), (1.665, 0.01153, 1.686), (1.763, -0.0861, 1.754), (1.781, -0.1476, 1.776), (1.7, -0.1986, 1.751), (1.57, -0.2389, 1.701), (1.197, -0.2134, 1.525), (1.054, -0.1583, 1.446), (0.8306, -0.09459, 1.33), (0.4864, -0.05851, 1.164), (0.3106, -0.03728, 1.079), (0.2749, 0.03553, 1.045), (0.4857, 0.03609, 1.141), (0.7982, 0.01252, 1.29), (1.063, -0.03133, 1.421), (1.209, -0.1094, 1.506), (1.583, -0.1812, 1.694), (1.706, -0.1755, 1.748), (0.04984, 0.1051, 0.9262)], [(22, 23), (9, 23)], [(24, 2, 16, 17), (24, 0, 1, 3, 18, 15, 16, 2), (1, 17, 18, 3), (4, 19, 20, 5), (13, 12, 21, 20), (7, 6, 21, 22), (11, 10, 9, 8, 7, 22), (23, 8, 9, 10), (18, 19, 14, 15), (18, 17, 16, 15), (19, 18, 3, 4), (20, 19, 14, 13), (24, 17, 1, 0), (20, 21, 6, 5), (21, 12, 11, 22)])
_uv = me_plane_002.uv_layers.new(name='UVMap')
_uv.uv.foreach_set('vector', [0.4599, 0.6609, 0.4547, 0.6741, 0.392, 0.6978, 0.4019, 0.6801, 0.41, 0.6576, 0.4039, 0.6679, 0.3526, 0.6991, 0.2932, 0.7067, 0.2912, 0.6407, 0.2887, 0.6171, 0.3364, 0.6222, 0.4038, 0.6439, 0.4036, 0.6244, 0.4019, 0.6801, 0.3488, 0.6747, 0.3471, 0.62, 0.2654, 0.6165, 0.26, 0.6863, 0.1955, 0.7025, 0.1816, 0.6357, 0.1954, 0.7319, 0.1548, 0.7404, 0.1577, 0.721, 0.1955, 0.7025, 0.04653, 0.6941, 0.1358, 0.6515, 0.1577, 0.721, 0.0632, 0.7386, 0.06533, 0.7519, 0.03377, 0.7429, 0.01447, 0.7313, 0.02022, 0.717, 0.04653, 0.6941, 0.0632, 0.7386, 0.4502, 0.6716, 0.3799, 0.6716, 0.4068, 0.6355, 0.4651, 0.6659, 0.3412, 0.6776, 0.26, 0.6863, 0.2518, 0.7092, 0.3392, 0.7024, 0.3488, 0.6747, 0.4019, 0.6801, 0.392, 0.6978, 0.3476, 0.7001, 0.26, 0.6863, 0.3412, 0.6776, 0.3432, 0.6218, 0.2654, 0.6165, 0.1955, 0.7025, 0.26, 0.6863, 0.2518, 0.7092, 0.1954, 0.7319, 0.4599, 0.6609, 0.4019, 0.6801, 0.4036, 0.6244, 0.4536, 0.6514, 0.1955, 0.7025, 0.1577, 0.721, 0.1358, 0.6515, 0.1816, 0.6357, 0.1577, 0.721, 0.1548, 0.7404, 0.06533, 0.7519, 0.0632, 0.7386])
me_plane_002.materials.append(mat_dragonfly_001)
me_plane_002.update()
me_plane_003 = bpy.data.meshes.new('Plane.003')
me_plane_003.from_pydata([(0.06134, 0.2371, 1.175), (0.171, 0.6527, 1.183), (0.0386, 0.1332, 1.174), (0.4128, 0.7769, 1.195), (0.6979, 0.7997, 1.209), (1.064, 0.7811, 1.227), (1.256, 0.7788, 1.236), (1.708, 0.7044, 1.258), (1.855, 0.6547, 1.265), (1.875, 0.609, 1.265), (1.805, 0.5285, 1.262), (1.694, 0.4618, 1.256), (1.349, 0.3352, 1.238), (1.178, 0.3248, 1.23), (0.924, 0.3284, 1.218), (0.5623, 0.2629, 1.2), (0.3749, 0.2121, 1.19), (0.307, 0.3271, 1.188), (0.5206, 0.4388, 1.199), (0.8456, 0.5255, 1.215), (1.13, 0.5299, 1.229), (1.317, 0.5338, 1.238), (1.681, 0.5692, 1.256), (1.801, 0.5778, 1.262), (0.01317, 0.1779, 1.173)], [], [(24, 2, 16, 17), (24, 17, 0), (1, 17, 18, 3), (4, 19, 20, 5), (13, 12, 21, 20), (12, 11, 22, 21), (10, 23, 22, 11), (22, 7, 6, 21), (18, 19, 14, 15), (18, 17, 16, 15), (19, 18, 3, 4), (20, 19, 14, 13), (1, 0, 17), (20, 21, 6, 5), (8, 7, 22, 23), (10, 9, 23), (9, 8, 23)])
_uv = me_plane_003.uv_layers.new(name='UVMap')
_uv.uv.foreach_set('vector', [0.539, 0.5954, 0.5451, 0.605, 0.619, 0.5937, 0.6022, 0.5598, 0.539, 0.5954, 0.6022, 0.5598, 0.5339, 0.5416, 0.5529, 0.4966, 0.6022, 0.5598, 0.648, 0.5333, 0.6114, 0.4624, 0.6552, 0.4481, 0.7186, 0.5111, 0.7811, 0.5074, 0.701, 0.4389, 0.7753, 0.5628, 0.8269, 0.5507, 0.822, 0.5047, 0.7811, 0.5074, 0.8269, 0.5507, 0.9009, 0.5316, 0.9019, 0.4934, 0.822, 0.5047, 0.9372, 0.5135, 0.9281, 0.4904, 0.9019, 0.4934, 0.9009, 0.5316, 0.9019, 0.4934, 0.9064, 0.4635, 0.8119, 0.4395, 0.822, 0.5047, 0.648, 0.5333, 0.7186, 0.5111, 0.6974, 0.5586, 0.6596, 0.5769, 0.648, 0.5333, 0.6022, 0.5598, 0.619, 0.5937, 0.6596, 0.5769, 0.7186, 0.5111, 0.648, 0.5333, 0.6114, 0.4624, 0.6552, 0.4481, 0.7811, 0.5074, 0.7186, 0.5111, 0.6974, 0.5586, 0.7753, 0.5628, 0.5529, 0.4966, 0.5339, 0.5416, 0.6022, 0.5598, 0.7811, 0.5074, 0.822, 0.5047, 0.8119, 0.4395, 0.701, 0.4389, 0.9492, 0.4641, 0.9064, 0.4635, 0.9019, 0.4934, 0.9281, 0.4904, 0.9372, 0.5135, 0.96, 0.4906, 0.9281, 0.4904, 0.96, 0.4906, 0.9492, 0.4641, 0.9281, 0.4904])
me_plane_003.materials.append(mat_dragonfly_001)
me_plane_003.update()
me_plane_006 = bpy.data.meshes.new('Plane.006')
me_plane_006.from_pydata([(-3.392, 1.0, 0.01122), (3.392, 1.0, -0.01122), (-1.877, -1.0, -2.798), (4.907, -1.0, -2.821), (-3.102, -1.0, -0.5258), (-3.392, -0.464, 0.01122), (3.392, -0.464, -0.01122), (3.681, -1.0, -0.5482)], [], [(7, 4, 2, 3), (4, 7, 6, 5), (5, 6, 1, 0)])
me_plane_006.polygons.foreach_set('use_smooth', [True] * 3)
_uv = me_plane_006.uv_layers.new(name='UVMap')
_uv.uv.foreach_set('vector', [1.0, 0.0, 0.0, 0.0, 0.0, 0.0, 1.0, 0.0, 0.0, 0.0, 1.0, 0.0, 1.0, 0.268, 0.0, 0.268, 0.0, 0.268, 1.0, 0.268, 1.0, 1.0, 0.0, 1.0])
me_plane_006.materials.append(mat_bg)
me_plane_006.update()

# ---- objects
ob_camera = bpy.data.objects.new('Camera', cam_camera)
ob_camera_001 = bpy.data.objects.new('Camera.001', cam_camera_001)
ob_mirror_version = bpy.data.objects.new('MIRROR VERSION', me_cube_004)
ob_body = bpy.data.objects.new('BODY', me_cube_001)
ob_wing_top = bpy.data.objects.new('WING.Top', me_plane)
ob_wing_bottom = bpy.data.objects.new('WING.Bottom', me_plane_001)
ob_body_001 = bpy.data.objects.new('BODY.001', me_cube_002)
ob_wing_top_001 = bpy.data.objects.new('WING.Top.001', me_plane_002)
ob_wing_bottom_001 = bpy.data.objects.new('WING.Bottom.001', me_plane_003)
ob_plane = bpy.data.objects.new('Plane', me_plane_006)
ob_sun = bpy.data.objects.new('Sun', light_sun)

# ---- transforms, parenting, visibility, modifiers, constraints
ob_camera.location = (12.51, 7.911, 11.96)
ob_camera.rotation_euler = (0.9774, -1.056e-06, 2.08)
ob_camera.scale = (1.0, 1.0, 1.0)
ob_camera.lock_rotations_4d = False
ob_camera.empty_display_type = 'ARROWS'
ob_camera.color = (0.0, 0.0, 0.0, 0.0)
ob_camera.display_type = 'WIRE'
ob_camera.lineart.crease_threshold = 0.0
ob_camera_001.location = (0.1251, -9.898, 5.603)
ob_camera_001.rotation_euler = (1.109, 0.0, 0.8149)
ob_camera_001.lock_rotations_4d = False
ob_camera_001.empty_display_type = 'ARROWS'
ob_camera_001.color = (0.0, 0.0, 0.0, 0.0)
ob_camera_001.display_type = 'WIRE'
ob_camera_001.lineart.crease_threshold = 0.0
ob_mirror_version.location = (0.0, 0.0, 0.06326)
_m = ob_mirror_version.modifiers.new('Mirror', 'MIRROR')
_m.use_clip = True
_m.merge_threshold = 0.009
ob_body.location = (0.0, 0.0, 0.06326)
ob_wing_top.parent = ob_body
ob_wing_top.location = (0.0, -0.2998, 0.0)
_m = ob_wing_top.modifiers.new('Mirror', 'MIRROR')
ob_wing_bottom.parent = ob_body
ob_wing_bottom.location = (0.0, -0.2312, -0.2362)
_m = ob_wing_bottom.modifiers.new('Mirror', 'MIRROR')
ob_body_001.location = (-4.778, -1.759, 1.092)
ob_body_001.scale = (0.9777, 0.9777, 0.9777)
ob_wing_top_001.parent = ob_body_001
ob_wing_top_001.location = (0.0, -0.2998, 0.0)
_m = ob_wing_top_001.modifiers.new('Mirror', 'MIRROR')
ob_wing_bottom_001.parent = ob_body_001
ob_wing_bottom_001.location = (0.0, -0.2312, -0.2362)
_m = ob_wing_bottom_001.modifiers.new('Mirror', 'MIRROR')
ob_plane.location = (-26.33, -13.87, 8.573)
ob_plane.rotation_euler = (1.571, -0.0, -1.076)
ob_plane.scale = (12.39, 12.39, 12.39)
ob_sun.location = (-1.094, -3.872, 4.215)
ob_sun.rotation_euler = (0.3505, 0.5953, 0.2639)

# ---- collection membership
col_collection.objects.link(ob_camera)
col_collection.objects.link(ob_camera_001)
col_collection.objects.link(ob_mirror_version)
col_dragonfly.objects.link(ob_body)
col_dragonfly.objects.link(ob_wing_top)
col_dragonfly.objects.link(ob_wing_bottom)
col_dragonfly.objects.link(ob_body_001)
col_dragonfly.objects.link(ob_wing_top_001)
col_dragonfly.objects.link(ob_wing_bottom_001)
col_dragonfly.objects.link(ob_plane)
col_dragonfly.objects.link(ob_sun)

# ---- scene / render settings (as saved in the file)
scene.camera = ob_camera
scene.frame_start = 1; scene.frame_end = 245; scene.frame_set(35)
scene.render.engine = 'BLENDER_EEVEE_NEXT'
scene.render.resolution_x = 3840
scene.render.resolution_y = 3840
scene.cycles.sampling_pattern = 'TABULATED_SOBOL'
scene.eevee.gtao_distance = 0.76
bpy.context.view_layer.update()
